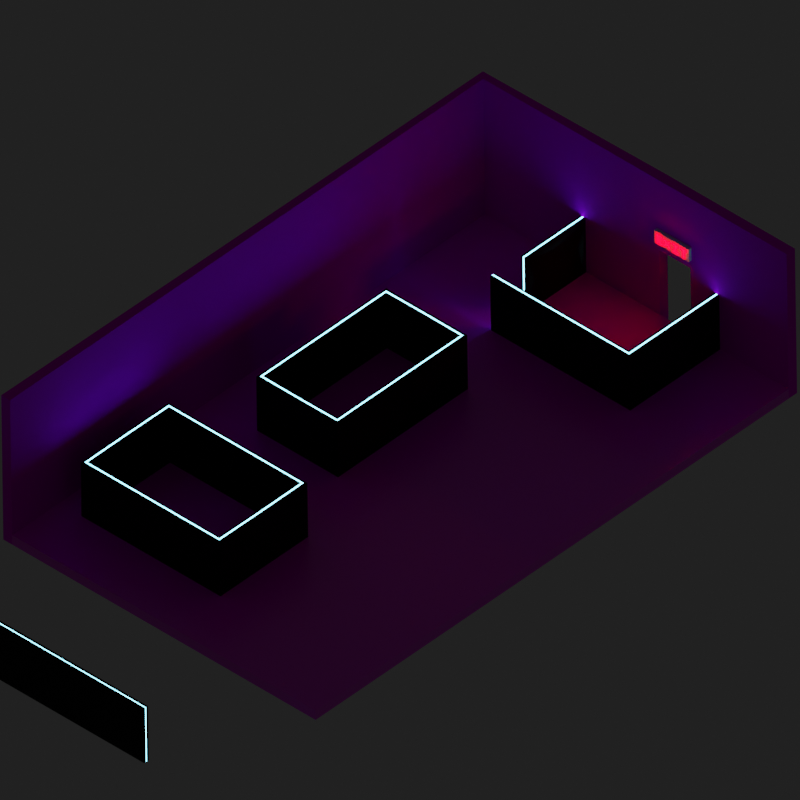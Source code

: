 # Source: level_9.blend  (saved by Blender 2.83.19; exported with 4.5.12 LTS)
import bpy
from mathutils import Matrix  # noqa: F401  (used for matrix-valued properties, if any)

bpy.ops.wm.read_factory_settings(use_empty=True)
scene = bpy.context.scene
scene.name = 'Scene'

# ---- collections
col_collection = bpy.data.collections.new('Collection'); scene.collection.children.link(col_collection)

# ---- images (referenced by path relative to the original .blend; pixels are not part of the script)
import os
ASSET_DIR = os.environ.get("B2B_ASSET_DIR", "")  # directory of the original .blend (textures are referenced by path, not embedded)
HERE = os.path.dirname(os.path.abspath(__file__))  # packed textures are extracted next to this script under _unpacked/

def load_image(name, relpath, width, height, colorspace="sRGB"):
    """Load a texture the original file referenced (path relative to the .blend, or extracted next to this script)."""
    p = next((c for c in (os.path.join(HERE, relpath), os.path.join(ASSET_DIR, relpath)) if relpath and os.path.exists(c)), "")
    if p:
        img = bpy.data.images.load(p, check_existing=True)
        img.name = name
    else:  # same state as the original file: an image datablock whose file is absent (Cycles renders it pink)
        img = bpy.data.images.new(name, width, height)
        img.source = "FILE"
        img.filepath = "//" + (relpath or name)
    img.colorspace_settings.name = colorspace
    return img
img_black_tiles_png = load_image('Black_Tiles.png', 'Black_Tiles.png', 1024, 1024, 'sRGB')
img_white_tiles_png = load_image('White_Tiles.png', 'White_Tiles.png', 1024, 1024, 'sRGB')

# ---- materials (node trees are filled in below, after node groups)
mat_black_tiles = bpy.data.materials.new('Black Tiles')
mat_black_tiles.use_transparent_shadow = False
mat_emission = bpy.data.materials.new('Emission')
mat_emission.use_transparent_shadow = False
mat_wall_black = bpy.data.materials.new('Wall_Black')
mat_wall_black.use_transparent_shadow = False
mat_floor = bpy.data.materials.new('Floor')
mat_floor.use_transparent_shadow = False
mat_material = bpy.data.materials.new('Material')
mat_material.use_transparent_shadow = False
mat_wall_black_002 = bpy.data.materials.new('Wall_Black.002')
mat_wall_black_002.use_transparent_shadow = False
mat_wall_black_002.diffuse_color = (0.0149, 0.0149, 0.0149, 1.0)
mat_wall_black_002.roughness = 0.925
mat_wall_black_002.specular_intensity = 0.05833
mat_emission_001 = bpy.data.materials.new('Emission.001')
mat_emission_001.use_transparent_shadow = False

# ---- material node trees
mat_black_tiles.use_nodes = True; mat_black_tiles.node_tree.nodes.clear()
_N = mat_black_tiles.node_tree.nodes; _L = mat_black_tiles.node_tree.links
n0 = _N.new('ShaderNodeTexCoord'); n0.name = 'Texture Coordinate'; n0.location = (-830, 132)
n1 = _N.new('ShaderNodeMapping'); n1.name = 'Mapping'; n1.location = (-620, 149)
n1.width = 240
n1.inputs[3].default_value = (8.0, 4.0, 1.0)
n2 = _N.new('ShaderNodeTexImage'); n2.name = 'Image Texture'; n2.location = (-330, 135)
n2.image = img_black_tiles_png
n3 = _N.new('ShaderNodeOutputMaterial'); n3.name = 'Material Output'; n3.location = (601, 287)
n4 = _N.new('ShaderNodeValToRGB'); n4.name = 'ColorRamp'; n4.location = (14, 25)
while len(n4.color_ramp.elements) > 1: n4.color_ramp.elements.remove(n4.color_ramp.elements[-1])
n4.color_ramp.elements[0].position = 0.0; n4.color_ramp.elements[0].color = (1.0, 1.0, 1.0, 1.0)
_e = n4.color_ramp.elements.new(0.08182); _e.color = (0.0, 0.0, 0.0, 1.0)
n5 = _N.new('ShaderNodeBrightContrast'); n5.name = 'Bright/Contrast'; n5.location = (82, 144)
n5.inputs[1].default_value = -0.05
n5.inputs[2].default_value = -0.05
n6 = _N.new('ShaderNodeBsdfPrincipled'); n6.name = 'Principled BSDF'; n6.location = (317, 224)
n6.distribution = 'GGX'
n6.subsurface_method = 'BURLEY'
n6.inputs[2].default_value = 1.0
n6.inputs[3].default_value = 1.45
n6.inputs[13].default_value = 0.1045
n6.inputs[27].default_value = (0.0, 0.0, 0.0, 1.0)
n6.inputs[28].default_value = 1.0
_L.new(n6.outputs[0], n3.inputs[0])
_L.new(n1.outputs[0], n2.inputs[0])
_L.new(n0.outputs[2], n1.inputs[0])
_L.new(n2.outputs[0], n5.inputs[0])
_L.new(n2.outputs[0], n4.inputs[0])
_L.new(n5.outputs[0], n6.inputs[0])
n3.is_active_output = True
mat_emission.use_nodes = True; mat_emission.node_tree.nodes.clear()
_N = mat_emission.node_tree.nodes; _L = mat_emission.node_tree.links
n0 = _N.new('ShaderNodeOutputMaterial'); n0.name = 'Material Output'; n0.location = (300, 300)
n1 = _N.new('ShaderNodeEmission'); n1.name = 'Emission'; n1.location = (67, 237)
n1.inputs[0].default_value = (0.1914, 0.7458, 1.0, 1.0)
n1.inputs[1].default_value = 8.9
_L.new(n1.outputs[0], n0.inputs[0])
n0.is_active_output = True
mat_wall_black.use_nodes = True; mat_wall_black.node_tree.nodes.clear()
_N = mat_wall_black.node_tree.nodes; _L = mat_wall_black.node_tree.links
n0 = _N.new('ShaderNodeBsdfPrincipled'); n0.name = 'Principled BSDF'; n0.location = (10, 300)
n0.distribution = 'GGX'
n0.subsurface_method = 'BURLEY'
n0.inputs[0].default_value = (0.0149, 0.0149, 0.0149, 1.0)
n0.inputs[2].default_value = 0.925
n0.inputs[3].default_value = 1.45
n0.inputs[13].default_value = 0.05833
n0.inputs[27].default_value = (0.0, 0.0, 0.0, 1.0)
n0.inputs[28].default_value = 1.0
n1 = _N.new('ShaderNodeOutputMaterial'); n1.name = 'Material Output'; n1.location = (300, 300)
_L.new(n0.outputs[0], n1.inputs[0])
n1.is_active_output = True
mat_floor.use_nodes = True; mat_floor.node_tree.nodes.clear()
_N = mat_floor.node_tree.nodes; _L = mat_floor.node_tree.links
n0 = _N.new('ShaderNodeOutputMaterial'); n0.name = 'Material Output'; n0.location = (650, 300)
n1 = _N.new('ShaderNodeTexCoord'); n1.name = 'Texture Coordinate'; n1.location = (-932, 159)
n2 = _N.new('ShaderNodeMapping'); n2.name = 'Mapping'; n2.location = (-722, 176)
n2.width = 240
n2.inputs[3].default_value = (15.0, 8.0, 1.0)
n3 = _N.new('ShaderNodeTexImage'); n3.name = 'Image Texture.001'; n3.location = (-402, -9)
n3.image = img_white_tiles_png
n4 = _N.new('ShaderNodeValToRGB'); n4.name = 'ColorRamp'; n4.location = (-19, -70)
while len(n4.color_ramp.elements) > 1: n4.color_ramp.elements.remove(n4.color_ramp.elements[-1])
n4.color_ramp.elements[0].position = 0.0; n4.color_ramp.elements[0].color = (1.0, 1.0, 1.0, 1.0)
_e = n4.color_ramp.elements.new(0.4364); _e.color = (0.0, 0.0, 0.0, 1.0)
n5 = _N.new('ShaderNodeBsdfPrincipled'); n5.name = 'Principled BSDF'; n5.location = (360, 300)
n5.distribution = 'GGX'
n5.subsurface_method = 'BURLEY'
n5.inputs[3].default_value = 1.45
n5.inputs[13].default_value = 1.0
n5.inputs[27].default_value = (0.0, 0.0, 0.0, 1.0)
n5.inputs[28].default_value = 1.0
_L.new(n2.outputs[0], n3.inputs[0])
_L.new(n1.outputs[2], n2.inputs[0])
_L.new(n3.outputs[0], n5.inputs[0])
_L.new(n3.outputs[0], n4.inputs[0])
_L.new(n4.outputs[0], n5.inputs[2])
_L.new(n5.outputs[0], n0.inputs[0])
n0.is_active_output = True
mat_material.use_nodes = True; mat_material.node_tree.nodes.clear()
_N = mat_material.node_tree.nodes; _L = mat_material.node_tree.links
n0 = _N.new('ShaderNodeOutputMaterial'); n0.name = 'Material Output'; n0.location = (300, 300)
n1 = _N.new('ShaderNodeEmission'); n1.name = 'Emission'; n1.location = (46, 228)
n1.inputs[0].default_value = (1.0, 0.0, 0.003421, 1.0)
n1.inputs[1].default_value = 17.4
_L.new(n1.outputs[0], n0.inputs[0])
n0.is_active_output = True
mat_wall_black_002.use_nodes = True; mat_wall_black_002.node_tree.nodes.clear()
_N = mat_wall_black_002.node_tree.nodes; _L = mat_wall_black_002.node_tree.links
n0 = _N.new('ShaderNodeBsdfPrincipled'); n0.name = 'Principled BSDF'; n0.location = (10, 300)
n0.distribution = 'GGX'
n0.subsurface_method = 'BURLEY'
n0.inputs[0].default_value = (0.0149, 0.0149, 0.0149, 1.0)
n0.inputs[2].default_value = 0.925
n0.inputs[3].default_value = 1.45
n0.inputs[13].default_value = 0.05833
n0.inputs[27].default_value = (0.0, 0.0, 0.0, 1.0)
n0.inputs[28].default_value = 1.0
n1 = _N.new('ShaderNodeOutputMaterial'); n1.name = 'Material Output'; n1.location = (300, 300)
_L.new(n0.outputs[0], n1.inputs[0])
n1.is_active_output = True
mat_emission_001.use_nodes = True; mat_emission_001.node_tree.nodes.clear()
_N = mat_emission_001.node_tree.nodes; _L = mat_emission_001.node_tree.links
n0 = _N.new('ShaderNodeOutputMaterial'); n0.name = 'Material Output'; n0.location = (300, 300)
n1 = _N.new('ShaderNodeEmission'); n1.name = 'Emission'; n1.location = (67, 237)
n1.inputs[0].default_value = (0.1914, 0.7458, 1.0, 1.0)
n1.inputs[1].default_value = 8.9
_L.new(n1.outputs[0], n0.inputs[0])
n0.is_active_output = True

# ---- world
world_world = bpy.data.worlds.new('World'); scene.world = world_world
world_world.use_nodes = True; world_world.node_tree.nodes.clear()
_N = world_world.node_tree.nodes; _L = world_world.node_tree.links
n0 = _N.new('ShaderNodeOutputWorld'); n0.name = 'World Output'; n0.location = (300, 300)
n1 = _N.new('ShaderNodeBackground'); n1.name = 'Background'; n1.location = (10, 300)
n1.inputs[0].default_value = (0.0291, 0.0291, 0.0291, 1.0)
n1.inputs[1].default_value = 0.5
_L.new(n1.outputs[0], n0.inputs[0])
n0.is_active_output = True
world_world.color = (0.05088, 0.05088, 0.05088)
world_world.use_sun_shadow = False
world_world.sun_shadow_jitter_overblur = 0.0

# ---- cameras
cam_camera = bpy.data.cameras.new('Camera')
cam_camera.type = 'ORTHO'
cam_camera.ortho_scale = 23.1

# ---- meshes
me_cube_001 = bpy.data.meshes.new('Cube.001')
me_cube_001.from_pydata([(-10.0, -5.0, -5.35), (-10.0, 5.004, -5.35), (10.0, -5.0, -5.35), (-10.0, -5.0, 0.0), (-10.0, 5.004, 0.0), (10.0, -5.0, 0.0), (-10.0, 5.004, -2.597), (10.0, -5.0, -2.593), (-10.0, -5.0, -2.593), (-10.0, 3.153, -5.35), (-10.0, 3.153, 0.0), (-10.0, 3.153, -2.597), (-10.0, 1.911, -5.35), (-10.0, 1.911, 0.0), (-10.0, 1.911, -2.597), (-10.0, 5.005, -5.35), (-10.0, 5.005, 0.0), (-10.0, 5.005, -2.597), (-10.0, 7.0, -5.35), (-10.0, 7.0, 0.0), (-10.0, 7.0, -2.597)], [], [(7, 8, 3, 5), (2, 0, 8, 7), (11, 6, 4, 10), (9, 1, 6, 11), (8, 14, 13, 3), (14, 11, 10, 13), (6, 1, 15, 17, 16, 4), (15, 18, 20, 17), (16, 17, 20, 19), (0, 12, 14, 8)])
_uv = me_cube_001.uv_layers.new(name='UVMap')
_uv.uv.foreach_set('vector', [-0.5, 0.4814, 1.5, 0.4814, 1.5, 1.0, -0.5, 1.0, -0.5, 0.0, 1.5, 0.0, 1.5, 0.4814, -0.5, 0.4814, 0.8153, 0.4806, 1.0, 0.4806, 1.0, 1.0, 0.8153, 1.0, 0.8153, 0.0, 1.0, 0.0, 1.0, 0.4806, 0.8153, 0.4806, 0.0, 0.4814, 0.6911, 0.4806, 0.6911, 1.0, 0.0, 1.0, 0.6911, 0.4806, 0.8153, 0.4806, 0.8153, 1.0, 0.6911, 1.0, 1.0, 0.4806, 1.0, 0.0, 0.0, 0.0, 0.0, 0.4814, 0.0, 1.0, 1.0, 1.0, 0.0, 0.0, 0.1993, 0.0, 0.1993, 0.4814, 0.0, 0.4814, 0.0, 1.0, 0.0, 0.4814, 0.1993, 0.4814, 0.1993, 1.0, 0.0, 0.0, 0.6911, 0.0, 0.6911, 0.4806, 0.0, 0.4814])
me_cube_001.materials.append(mat_black_tiles)
me_cube_001.use_remesh_fix_poles = True
me_cube_001.use_remesh_preserve_attributes = False
me_cube_001.use_mirror_vertex_groups = False
me_cube_001.update()
me_cube_003 = bpy.data.meshes.new('Cube.003')
me_cube_003.from_pydata([(-1.0, -1.0, -1.0), (-1.0, -1.0, 1.0), (-1.0, 1.0, -1.0), (-1.0, 1.0, 1.0), (1.0, -1.0, -1.0), (1.0, -1.0, 1.0), (1.0, 1.0, -1.0), (1.0, 1.0, 1.0), (0.1893, 1.0, -1.0), (-0.1893, 1.0, -1.0), (-0.1893, 1.0, 1.0), (0.1893, 1.0, 1.0), (-0.1893, -1.0, -1.0), (0.1893, -1.0, -1.0), (0.1893, -1.0, 1.0), (-0.1893, -1.0, 1.0)], [], [(0, 1, 3, 2), (8, 11, 7, 6), (6, 7, 5, 4), (12, 15, 1, 0), (8, 6, 4, 13), (10, 3, 1, 15), (7, 11, 14, 5), (11, 10, 15, 14), (2, 9, 12, 0), (9, 8, 13, 12), (4, 5, 14, 13), (13, 14, 15, 12), (2, 3, 10, 9), (9, 10, 11, 8)])
me_cube_003.polygons.foreach_set('material_index', [1, 1, 1, 1, 1, 1, 1, 0, 1, 0, 1, 0, 1, 0])
_uv = me_cube_003.uv_layers.new(name='UVMap')
_uv.uv.foreach_set('vector', [0.375, 0.0, 0.625, 0.0, 0.625, 0.25, 0.375, 0.25, 0.375, 0.4167, 0.625, 0.4167, 0.625, 0.5, 0.375, 0.5, 0.375, 0.5, 0.625, 0.5, 0.625, 0.75, 0.375, 0.75, 0.375, 0.9167, 0.625, 0.9167, 0.625, 1.0, 0.375, 1.0, 0.2917, 0.5, 0.375, 0.5, 0.375, 0.75, 0.2917, 0.75, 0.7917, 0.5, 0.875, 0.5, 0.875, 0.75, 0.7917, 0.75, 0.625, 0.5, 0.7083, 0.5, 0.7083, 0.75, 0.625, 0.75, 0.7083, 0.5, 0.7917, 0.5, 0.7917, 0.75, 0.7083, 0.75, 0.125, 0.5, 0.2083, 0.5, 0.2083, 0.75, 0.125, 0.75, 0.2083, 0.5, 0.2917, 0.5, 0.2917, 0.75, 0.2083, 0.75, 0.375, 0.75, 0.625, 0.75, 0.625, 0.8333, 0.375, 0.8333, 0.375, 0.8333, 0.625, 0.8333, 0.625, 0.9167, 0.375, 0.9167, 0.375, 0.25, 0.625, 0.25, 0.625, 0.3333, 0.375, 0.3333, 0.375, 0.3333, 0.625, 0.3333, 0.625, 0.4167, 0.375, 0.4167])
me_cube_003.materials.append(mat_emission)
me_cube_003.materials.append(mat_wall_black)
me_cube_003.use_remesh_fix_poles = True
me_cube_003.use_remesh_preserve_attributes = False
me_cube_003.use_mirror_vertex_groups = False
me_cube_003.update()
me_cube_004 = bpy.data.meshes.new('Cube.004')
me_cube_004.from_pydata([(-10.0, -5.0, -5.0), (-10.0, 5.0, -5.0), (10.0, -5.0, -5.0), (10.0, 5.0, -5.0), (-10.0, -5.0, -5.35), (-10.0, 5.0, -5.35), (10.0, -5.0, -5.35), (10.0, 5.0, -5.35), (-10.0, 5.0, -5.0), (10.0, 5.0, -5.0), (-10.0, 5.0, -5.35), (10.0, 5.0, -5.35), (-10.0, 7.0, -5.0), (10.0, 7.0, -5.0), (-10.0, 7.0, -5.35), (10.0, 7.0, -5.35)], [], [(3, 1, 0, 2), (7, 6, 4, 5), (1, 3, 7, 5), (2, 0, 4, 6), (0, 1, 5, 4), (3, 2, 6, 7), (13, 12, 8, 9), (15, 11, 10, 14), (9, 8, 10, 11), (13, 9, 11, 15), (8, 12, 14, 10), (15, 14, 12, 13)])
_uv = me_cube_004.uv_layers.new(name='UVMap')
_uv.uv.foreach_set('vector', [1.0, 1.0, 0.0, 1.0, 0.0, 0.0, 1.0, 0.0, 1.0, 1.0, 1.0, 0.0, 0.0, 0.0, 0.0, 1.0, 0.0, 1.0, 1.0, 1.0, 1.0, 1.0, 0.0, 1.0, 1.0, 0.0, 0.0, 0.0, 0.0, 0.0, 1.0, 0.0, 0.0, 0.0, 0.0, 1.0, 0.0, 1.0, 0.0, 0.0, 1.0, 1.0, 1.0, 0.0, 1.0, 0.0, 1.0, 1.0, 1.0, 0.2, 0.0, 0.2, 0.0, 0.0, 1.0, 0.0, 1.0, 0.2, 1.0, 0.0, 0.0, 0.0, 0.0, 0.2, 1.0, 0.0, 0.0, 0.0, 0.0, 0.0, 1.0, 0.0, 1.0, 0.2, 1.0, 0.0, 1.0, 0.0, 1.0, 0.2, 0.0, 0.0, 0.0, 0.2, 0.0, 0.2, 0.0, 0.0, 1.0, 0.2, 0.0, 0.2, 0.0, 0.2, 1.0, 0.2])
me_cube_004.materials.append(mat_floor)
me_cube_004.use_remesh_fix_poles = True
me_cube_004.use_remesh_preserve_attributes = False
me_cube_004.use_mirror_vertex_groups = False
me_cube_004.update()
me_cube = bpy.data.meshes.new('Cube')
me_cube.from_pydata([(-1.0, -1.0, -1.0), (-1.0, -1.0, 1.0), (-1.0, 1.342, -1.0), (-1.0, 1.342, 1.0), (1.0, -1.0, -1.0), (1.0, -1.0, 1.0), (1.0, 1.342, -1.0), (1.0, 1.342, 1.0)], [], [(0, 1, 3, 2), (2, 3, 7, 6), (6, 7, 5, 4), (4, 5, 1, 0), (2, 6, 4, 0), (7, 3, 1, 5)])
_uv = me_cube.uv_layers.new(name='UVMap')
_uv.uv.foreach_set('vector', [0.375, 0.0, 0.625, 0.0, 0.625, 0.25, 0.375, 0.25, 0.375, 0.25, 0.625, 0.25, 0.625, 0.5, 0.375, 0.5, 0.375, 0.5, 0.625, 0.5, 0.625, 0.75, 0.375, 0.75, 0.375, 0.75, 0.625, 0.75, 0.625, 1.0, 0.375, 1.0, 0.125, 0.5, 0.375, 0.5, 0.375, 0.75, 0.125, 0.75, 0.625, 0.5, 0.875, 0.5, 0.875, 0.75, 0.625, 0.75])
me_cube.use_remesh_fix_poles = True
me_cube.use_remesh_preserve_attributes = False
me_cube.use_mirror_vertex_groups = False
me_cube.update()
me_cube_008 = bpy.data.meshes.new('Cube.008')
me_cube_008.from_pydata([(1.499, 0.93, -0.3724), (1.499, 0.93, -0.7448), (1.499, 1.097, -0.7448), (1.499, 0.93, 0.7448), (1.499, 1.097, 0.7448), (1.499, 1.097, -0.3724), (1.499, 0.93, 0.3724), (1.499, 1.097, 0.3724), (1.499, 1.235, 0.7448), (1.499, 1.235, 0.3724), (1.499, 0.7923, 0.7448), (1.499, 0.7923, 0.3724), (1.202, 0.93, -0.3724), (1.202, 0.93, -0.7448), (1.202, 1.097, -0.7448), (1.202, 0.93, 0.7448), (1.202, 1.097, 0.7448), (1.202, 1.097, -0.3724), (1.202, 0.93, 0.3724), (1.202, 1.097, 0.3724), (1.202, 1.235, 0.7448), (1.202, 1.235, 0.3724), (1.202, 0.7923, 0.3724), (1.202, 0.7923, 0.7448), (1.499, -0.8504, -0.3724), (1.499, -0.8504, -0.7448), (1.499, -0.6833, -0.7448), (1.499, -0.8504, 0.7448), (1.499, -0.6833, 0.7448), (1.499, -0.6833, -0.3724), (1.499, -0.8504, 0.3724), (1.499, -0.6833, 0.1889), (1.499, -0.4196, 0.1889), (1.499, -0.4196, -0.1889), (1.499, -0.6833, -0.1889), (1.499, -0.6833, 0.3724), (1.499, -0.4196, 0.7448), (1.499, -0.4196, 0.3724), (1.499, -0.4196, -0.3724), (1.499, -0.4196, -0.7448), (1.499, -0.8504, -0.1889), (1.499, -0.8504, 0.1889), (1.202, -0.8504, -0.3724), (1.202, -0.8504, -0.7448), (1.202, -0.6833, -0.7448), (1.202, -0.8504, 0.7448), (1.202, -0.6833, 0.7448), (1.202, -0.6833, -0.3724), (1.202, -0.8504, 0.3724), (1.202, -0.6833, 0.1889), (1.202, -0.4196, 0.1889), (1.202, -0.4196, -0.1889), (1.202, -0.6833, -0.1889), (1.202, -0.6833, 0.3724), (1.202, -0.4196, 0.7448), (1.202, -0.4196, 0.3724), (1.202, -0.4196, -0.3724), (1.202, -0.4196, -0.7448), (1.202, -0.8504, -0.1889), (1.202, -0.8504, 0.1889), (1.499, -0.3782, -0.3921), (1.499, -0.26, -0.6924), (1.499, 0.03631, 0.6612), (1.499, 0.1545, 0.3609), (1.499, 0.03631, -0.6924), (1.499, 0.1545, -0.3921), (1.499, -0.3782, 0.3609), (1.499, -0.26, 0.6612), (1.202, -0.26, -0.6924), (1.202, -0.3782, -0.3921), (1.202, 0.03631, 0.6612), (1.202, 0.1545, 0.3609), (1.202, 0.1545, -0.3921), (1.202, 0.03631, -0.6924), (1.202, -0.3782, 0.3609), (1.202, -0.26, 0.6612), (1.499, 0.3913, -0.3724), (1.499, 0.3913, -0.7448), (1.499, 0.5585, -0.7448), (1.499, 0.3913, 0.7448), (1.499, 0.5585, 0.7448), (1.499, 0.5585, -0.3724), (1.499, 0.3913, 0.3724), (1.499, 0.5585, 0.3724), (1.499, 0.6961, -0.7448), (1.499, 0.6961, 0.7448), (1.499, 0.6961, -0.3724), (1.499, 0.6961, 0.3724), (1.499, 0.2537, -0.3724), (1.499, 0.2537, -0.7448), (1.499, 0.2537, 0.7448), (1.499, 0.2537, 0.3724), (1.202, 0.3913, -0.3724), (1.202, 0.3913, -0.7448), (1.202, 0.5585, -0.7448), (1.202, 0.3913, 0.7448), (1.202, 0.5585, 0.7448), (1.202, 0.5585, -0.3724), (1.202, 0.3913, 0.3724), (1.202, 0.5585, 0.3724), (1.202, 0.6961, -0.3724), (1.202, 0.6961, -0.7448), (1.202, 0.6961, 0.7448), (1.202, 0.6961, 0.3724), (1.202, 0.2537, -0.3724), (1.202, 0.2537, -0.7448), (1.202, 0.2537, 0.7448), (1.202, 0.2537, 0.3724)], [], [(6, 7, 4, 3), (1, 2, 5, 0), (5, 7, 6, 0), (4, 7, 9, 8), (6, 3, 10, 11), (18, 15, 16, 19), (13, 12, 17, 14), (17, 12, 18, 19), (16, 20, 21, 19), (18, 22, 23, 15), (11, 22, 18, 6), (8, 20, 16, 4), (1, 13, 14, 2), (5, 17, 19, 7), (3, 15, 23, 10), (7, 19, 21, 9), (4, 16, 15, 3), (6, 18, 12, 0), (10, 23, 22, 11), (2, 14, 17, 5), (9, 21, 20, 8), (0, 12, 13, 1), (30, 35, 28, 27), (25, 26, 29, 24), (34, 33, 32, 31), (24, 29, 34, 40), (41, 40, 34, 31), (41, 31, 35, 30), (35, 37, 36, 28), (26, 39, 38, 29), (48, 45, 46, 53), (43, 42, 47, 44), (52, 49, 50, 51), (42, 58, 52, 47), (59, 49, 52, 58), (59, 48, 53, 49), (53, 46, 54, 55), (44, 47, 56, 57), (39, 57, 56, 38), (38, 56, 47, 29), (28, 46, 45, 27), (30, 48, 59, 41), (31, 49, 53, 35), (33, 51, 50, 32), (27, 45, 48, 30), (40, 58, 42, 24), (32, 50, 49, 31), (29, 47, 52, 34), (41, 59, 58, 40), (34, 52, 51, 33), (35, 53, 55, 37), (36, 54, 46, 28), (24, 42, 43, 25), (37, 55, 54, 36), (26, 44, 57, 39), (25, 43, 44, 26), (61, 63, 62, 60), (65, 67, 66, 64), (68, 69, 70, 71), (72, 73, 74, 75), (65, 72, 75, 67), (64, 73, 72, 65), (61, 68, 71, 63), (60, 69, 68, 61), (66, 74, 73, 64), (67, 75, 74, 66), (62, 70, 69, 60), (63, 71, 70, 62), (82, 83, 80, 79), (77, 78, 81, 76), (81, 83, 82, 76), (80, 83, 87, 85), (81, 78, 84, 86), (82, 79, 90, 91), (77, 76, 88, 89), (98, 95, 96, 99), (93, 92, 97, 94), (97, 92, 98, 99), (96, 102, 103, 99), (97, 100, 101, 94), (98, 107, 106, 95), (93, 105, 104, 92), (83, 99, 103, 87), (76, 92, 104, 88), (86, 100, 97, 81), (78, 94, 101, 84), (81, 97, 99, 83), (77, 93, 94, 78), (88, 104, 105, 89), (82, 98, 92, 76), (80, 96, 95, 79), (90, 106, 107, 91), (84, 101, 100, 86), (91, 107, 98, 82), (87, 103, 102, 85), (79, 95, 106, 90), (85, 102, 96, 80), (89, 105, 93, 77)])
_uv = me_cube_008.uv_layers.new(name='UVMap')
_uv.uv.foreach_set('vector', [0.5625, 0.5, 0.5625, 0.75, 0.625, 0.75, 0.625, 0.5, 0.375, 0.5, 0.375, 0.75, 0.4375, 0.75, 0.4375, 0.5, 0.4375, 0.75, 0.5625, 0.75, 0.5625, 0.5, 0.4375, 0.5, 0.625, 0.75, 0.5625, 0.75, 0.5625, 0.75, 0.625, 0.75, 0.5625, 0.5, 0.625, 0.5, 0.625, 0.5, 0.5625, 0.5, 0.5625, 0.5, 0.625, 0.5, 0.625, 0.75, 0.5625, 0.75, 0.375, 0.5, 0.4375, 0.5, 0.4375, 0.75, 0.375, 0.75, 0.4375, 0.75, 0.4375, 0.5, 0.5625, 0.5, 0.5625, 0.75, 0.625, 0.75, 0.625, 0.75, 0.5625, 0.75, 0.5625, 0.75, 0.5625, 0.5, 0.5625, 0.5, 0.625, 0.5, 0.625, 0.5, 0.5625, 0.5, 0.5625, 0.5, 0.5625, 0.5, 0.5625, 0.5, 0.625, 0.75, 0.625, 0.75, 0.625, 0.75, 0.625, 0.75, 0.375, 0.5, 0.375, 0.5, 0.375, 0.75, 0.375, 0.75, 0.4375, 0.75, 0.4375, 0.75, 0.5625, 0.75, 0.5625, 0.75, 0.625, 0.5, 0.625, 0.5, 0.625, 0.5, 0.625, 0.5, 0.5625, 0.75, 0.5625, 0.75, 0.5625, 0.75, 0.5625, 0.75, 0.625, 0.75, 0.625, 0.75, 0.625, 0.5, 0.625, 0.5, 0.5625, 0.5, 0.5625, 0.5, 0.4375, 0.5, 0.4375, 0.5, 0.625, 0.5, 0.625, 0.5, 0.5625, 0.5, 0.5625, 0.5, 0.375, 0.75, 0.375, 0.75, 0.4375, 0.75, 0.4375, 0.75, 0.5625, 0.75, 0.5625, 0.75, 0.625, 0.75, 0.625, 0.75, 0.4375, 0.5, 0.4375, 0.5, 0.375, 0.5, 0.375, 0.5, 0.5625, 0.5, 0.5625, 0.75, 0.625, 0.75, 0.625, 0.5, 0.375, 0.5, 0.375, 0.75, 0.4375, 0.75, 0.4375, 0.5, 0.4683, 0.75, 0.4683, 0.75, 0.5317, 0.75, 0.5317, 0.75, 0.4375, 0.5, 0.4375, 0.75, 0.4683, 0.75, 0.4683, 0.5, 0.5317, 0.5, 0.4683, 0.5, 0.4683, 0.75, 0.5317, 0.75, 0.5317, 0.5, 0.5317, 0.75, 0.5625, 0.75, 0.5625, 0.5, 0.5625, 0.75, 0.5625, 0.75, 0.625, 0.75, 0.625, 0.75, 0.375, 0.75, 0.375, 0.75, 0.4375, 0.75, 0.4375, 0.75, 0.5625, 0.5, 0.625, 0.5, 0.625, 0.75, 0.5625, 0.75, 0.375, 0.5, 0.4375, 0.5, 0.4375, 0.75, 0.375, 0.75, 0.4683, 0.75, 0.5317, 0.75, 0.5317, 0.75, 0.4683, 0.75, 0.4375, 0.5, 0.4683, 0.5, 0.4683, 0.75, 0.4375, 0.75, 0.5317, 0.5, 0.5317, 0.75, 0.4683, 0.75, 0.4683, 0.5, 0.5317, 0.5, 0.5625, 0.5, 0.5625, 0.75, 0.5317, 0.75, 0.5625, 0.75, 0.625, 0.75, 0.625, 0.75, 0.5625, 0.75, 0.375, 0.75, 0.4375, 0.75, 0.4375, 0.75, 0.375, 0.75, 0.375, 0.75, 0.375, 0.75, 0.4375, 0.75, 0.4375, 0.75, 0.4375, 0.75, 0.4375, 0.75, 0.4375, 0.75, 0.4375, 0.75, 0.625, 0.75, 0.625, 0.75, 0.625, 0.5, 0.625, 0.5, 0.5625, 0.5, 0.5625, 0.5, 0.5317, 0.5, 0.5317, 0.5, 0.5317, 0.75, 0.5317, 0.75, 0.5625, 0.75, 0.5625, 0.75, 0.4683, 0.75, 0.4683, 0.75, 0.5317, 0.75, 0.5317, 0.75, 0.625, 0.5, 0.625, 0.5, 0.5625, 0.5, 0.5625, 0.5, 0.4683, 0.5, 0.4683, 0.5, 0.4375, 0.5, 0.4375, 0.5, 0.5317, 0.75, 0.5317, 0.75, 0.5317, 0.75, 0.5317, 0.75, 0.4375, 0.75, 0.4375, 0.75, 0.4683, 0.75, 0.4683, 0.75, 0.5317, 0.5, 0.5317, 0.5, 0.4683, 0.5, 0.4683, 0.5, 0.4683, 0.75, 0.4683, 0.75, 0.4683, 0.75, 0.4683, 0.75, 0.5625, 0.75, 0.5625, 0.75, 0.5625, 0.75, 0.5625, 0.75, 0.625, 0.75, 0.625, 0.75, 0.625, 0.75, 0.625, 0.75, 0.4375, 0.5, 0.4375, 0.5, 0.375, 0.5, 0.375, 0.5, 0.5625, 0.75, 0.5625, 0.75, 0.625, 0.75, 0.625, 0.75, 0.375, 0.75, 0.375, 0.75, 0.375, 0.75, 0.375, 0.75, 0.375, 0.5, 0.375, 0.5, 0.375, 0.75, 0.375, 0.75, 0.375, 0.75, 0.625, 0.75, 0.625, 0.5, 0.375, 0.5, 0.375, 0.75, 0.625, 0.75, 0.625, 0.5, 0.375, 0.5, 0.375, 0.75, 0.375, 0.5, 0.625, 0.5, 0.625, 0.75, 0.375, 0.75, 0.375, 0.5, 0.625, 0.5, 0.625, 0.75, 0.375, 0.75, 0.375, 0.75, 0.625, 0.75, 0.625, 0.75, 0.375, 0.5, 0.375, 0.5, 0.375, 0.75, 0.375, 0.75, 0.375, 0.75, 0.375, 0.75, 0.625, 0.75, 0.625, 0.75, 0.375, 0.5, 0.375, 0.5, 0.375, 0.75, 0.375, 0.75, 0.625, 0.5, 0.625, 0.5, 0.375, 0.5, 0.375, 0.5, 0.625, 0.75, 0.625, 0.75, 0.625, 0.5, 0.625, 0.5, 0.625, 0.5, 0.625, 0.5, 0.375, 0.5, 0.375, 0.5, 0.625, 0.75, 0.625, 0.75, 0.625, 0.5, 0.625, 0.5, 0.5625, 0.5, 0.5625, 0.75, 0.625, 0.75, 0.625, 0.5, 0.375, 0.5, 0.375, 0.75, 0.4375, 0.75, 0.4375, 0.5, 0.4375, 0.75, 0.5625, 0.75, 0.5625, 0.5, 0.4375, 0.5, 0.625, 0.75, 0.5625, 0.75, 0.5625, 0.75, 0.625, 0.75, 0.4375, 0.75, 0.375, 0.75, 0.375, 0.75, 0.4375, 0.75, 0.5625, 0.5, 0.625, 0.5, 0.625, 0.5, 0.5625, 0.5, 0.375, 0.5, 0.4375, 0.5, 0.4375, 0.5, 0.375, 0.5, 0.5625, 0.5, 0.625, 0.5, 0.625, 0.75, 0.5625, 0.75, 0.375, 0.5, 0.4375, 0.5, 0.4375, 0.75, 0.375, 0.75, 0.4375, 0.75, 0.4375, 0.5, 0.5625, 0.5, 0.5625, 0.75, 0.625, 0.75, 0.625, 0.75, 0.5625, 0.75, 0.5625, 0.75, 0.4375, 0.75, 0.4375, 0.75, 0.375, 0.75, 0.375, 0.75, 0.5625, 0.5, 0.5625, 0.5, 0.625, 0.5, 0.625, 0.5, 0.375, 0.5, 0.375, 0.5, 0.4375, 0.5, 0.4375, 0.5, 0.5625, 0.75, 0.5625, 0.75, 0.5625, 0.75, 0.5625, 0.75, 0.4375, 0.5, 0.4375, 0.5, 0.4375, 0.5, 0.4375, 0.5, 0.4375, 0.75, 0.4375, 0.75, 0.4375, 0.75, 0.4375, 0.75, 0.375, 0.75, 0.375, 0.75, 0.375, 0.75, 0.375, 0.75, 0.4375, 0.75, 0.4375, 0.75, 0.5625, 0.75, 0.5625, 0.75, 0.375, 0.5, 0.375, 0.5, 0.375, 0.75, 0.375, 0.75, 0.4375, 0.5, 0.4375, 0.5, 0.375, 0.5, 0.375, 0.5, 0.5625, 0.5, 0.5625, 0.5, 0.4375, 0.5, 0.4375, 0.5, 0.625, 0.75, 0.625, 0.75, 0.625, 0.5, 0.625, 0.5, 0.625, 0.5, 0.625, 0.5, 0.5625, 0.5, 0.5625, 0.5, 0.375, 0.75, 0.375, 0.75, 0.4375, 0.75, 0.4375, 0.75, 0.5625, 0.5, 0.5625, 0.5, 0.5625, 0.5, 0.5625, 0.5, 0.5625, 0.75, 0.5625, 0.75, 0.625, 0.75, 0.625, 0.75, 0.625, 0.5, 0.625, 0.5, 0.625, 0.5, 0.625, 0.5, 0.625, 0.75, 0.625, 0.75, 0.625, 0.75, 0.625, 0.75, 0.375, 0.5, 0.375, 0.5, 0.375, 0.5, 0.375, 0.5])
me_cube_008.materials.append(mat_material)
me_cube_008.use_remesh_fix_poles = True
me_cube_008.use_remesh_preserve_attributes = False
me_cube_008.use_mirror_vertex_groups = False
me_cube_008.update()
me_cube_002_cube_001 = bpy.data.meshes.new('Cube.002_Cube.001')
me_cube_002_cube_001.from_pydata([(1.855, -2.748, 1.0), (1.855, -2.748, -1.0), (1.666, -2.544, -1.0), (1.666, -2.544, 1.0), (1.725, -2.608, 1.0), (1.781, -2.667, 1.0), (1.781, -2.667, -1.0), (1.725, -2.608, -1.0), (1.851, 0.003367, -1.0), (1.851, 0.003367, 1.0), (1.666, 0.003367, -1.0), (1.666, 0.003367, 1.0), (1.725, 0.003368, 1.0), (1.781, 0.003367, 1.0), (1.781, 0.003367, -1.0), (1.725, 0.003368, -1.0), (1.851, 2.748, 1.0), (1.851, 2.748, -1.0), (1.666, 2.544, -1.0), (1.666, 2.544, 1.0), (1.725, 2.608, 1.0), (1.781, 2.667, 1.0), (1.781, 2.667, -1.0), (1.725, 2.608, -1.0), (1.851, -0.003367, -1.0), (1.851, -0.003367, 1.0), (1.666, -0.003367, -1.0), (1.666, -0.003367, 1.0), (1.725, -0.003368, 1.0), (1.781, -0.003367, 1.0), (1.781, -0.003367, -1.0), (1.725, -0.003368, -1.0), (-1.851, -2.748, 1.0), (-1.851, -2.748, -1.0), (-1.666, -2.544, -1.0), (-1.666, -2.544, 1.0), (-1.725, -2.608, 1.0), (-1.781, -2.667, 1.0), (-1.781, -2.667, -1.0), (-1.725, -2.608, -1.0), (0.0, -2.745, -1.0), (0.0, -2.745, 1.0), (0.0, -2.547, -1.0), (0.0, -2.547, 1.0), (0.0, -2.674, 1.0), (0.0, -2.674, -1.0), (0.0, -2.617, -1.0), (0.0, -2.617, 1.0), (-1.851, 0.003367, -1.0), (-1.851, 0.003367, 1.0), (-1.666, 0.003367, -1.0), (-1.666, 0.003367, 1.0), (-1.725, 0.003368, 1.0), (-1.781, 0.003367, 1.0), (-1.781, 0.003367, -1.0), (-1.725, 0.003368, -1.0), (-1.851, 2.748, 1.0), (-1.851, 2.748, -1.0), (-1.666, 2.544, -1.0), (-1.666, 2.544, 1.0), (-1.725, 2.608, 1.0), (-1.781, 2.667, 1.0), (-1.781, 2.667, -1.0), (-1.725, 2.608, -1.0), (0.0, 2.745, -1.0), (0.0, 2.745, 1.0), (0.0, 2.547, -1.0), (0.0, 2.547, 1.0), (0.0, 2.674, 1.0), (0.0, 2.674, -1.0), (0.0, 2.617, -1.0), (0.0, 2.617, 1.0), (-1.851, -0.003367, -1.0), (-1.851, -0.003367, 1.0), (-1.666, -0.003367, -1.0), (-1.666, -0.003367, 1.0), (-1.725, -0.003368, 1.0), (-1.781, -0.003367, 1.0), (-1.781, -0.003367, -1.0), (-1.725, -0.003368, -1.0)], [], [(8, 9, 0, 1), (10, 2, 3, 11), (41, 0, 5, 44), (8, 1, 6, 14), (15, 7, 2, 10), (47, 4, 3, 43), (46, 7, 6, 45), (12, 4, 5, 13), (4, 47, 44, 5), (7, 46, 42, 2), (1, 40, 45, 6), (2, 42, 43, 3), (1, 0, 41, 40), (7, 15, 14, 6), (0, 9, 13, 5), (4, 12, 11, 3), (24, 17, 16, 25), (26, 27, 19, 18), (65, 68, 21, 16), (24, 30, 22, 17), (31, 26, 18, 23), (71, 67, 19, 20), (70, 69, 22, 23), (28, 29, 21, 20), (20, 21, 68, 71), (23, 18, 66, 70), (17, 22, 69, 64), (18, 19, 67, 66), (17, 64, 65, 16), (23, 22, 30, 31), (16, 21, 29, 25), (20, 19, 27, 28), (48, 33, 32, 49), (50, 51, 35, 34), (41, 44, 37, 32), (48, 54, 38, 33), (55, 50, 34, 39), (47, 43, 35, 36), (46, 45, 38, 39), (52, 53, 37, 36), (36, 37, 44, 47), (39, 34, 42, 46), (33, 38, 45, 40), (34, 35, 43, 42), (33, 40, 41, 32), (39, 38, 54, 55), (32, 37, 53, 49), (36, 35, 51, 52), (72, 73, 56, 57), (74, 58, 59, 75), (65, 56, 61, 68), (72, 57, 62, 78), (79, 63, 58, 74), (71, 60, 59, 67), (70, 63, 62, 69), (76, 60, 61, 77), (60, 71, 68, 61), (63, 70, 66, 58), (57, 64, 69, 62), (58, 66, 67, 59), (57, 56, 65, 64), (63, 79, 78, 62), (56, 73, 77, 61), (60, 76, 75, 59)])
me_cube_002_cube_001.polygons.foreach_set('use_smooth', [True] * 64)
me_cube_002_cube_001.polygons.foreach_set('material_index', [0, 0, 0, 0, 0, 0, 1, 1, 1, 0, 0, 0, 0, 1, 0, 0, 0, 0, 0, 0, 0, 0, 1, 1, 1, 0, 0, 0, 0, 1, 0, 0, 0, 0, 0, 0, 0, 0, 1, 1, 1, 0, 0, 0, 0, 1, 0, 0, 0, 0, 0, 0, 0, 0, 1, 1, 1, 0, 0, 0, 0, 1, 0, 0])
_k = set([(0, 1), (0, 9), (0, 41), (1, 8), (1, 40), (2, 3), (2, 10), (2, 42), (3, 11), (3, 43), (16, 17), (16, 25), (16, 65), (17, 24), (17, 64), (18, 19), (18, 26), (18, 66), (19, 27), (19, 67), (32, 33), (32, 41), (32, 49), (33, 40), (33, 48), (34, 35), (34, 42), (34, 50), (35, 43), (35, 51), (56, 57), (56, 65), (56, 73), (57, 64), (57, 72), (58, 59), (58, 66), (58, 74), (59, 67), (59, 75)])
me_cube_002_cube_001.attributes.new('sharp_edge', 'BOOLEAN', 'EDGE').data.foreach_set('value', [ (min(e.vertices), max(e.vertices)) in _k for e in me_cube_002_cube_001.edges])
_uv = me_cube_002_cube_001.uv_layers.new(name='UVMap')
_uv.uv.foreach_set('vector', [0.5, 0.375, 0.625, 0.375, 0.625, 0.5, 0.5, 0.5, 0.5, 0.375, 0.5, 0.5, 0.625, 0.5, 0.625, 0.375, 0.625, 0.625, 0.625, 0.5, 0.625, 0.5, 0.625, 0.625, 0.5, 0.375, 0.5, 0.5, 0.5, 0.5, 0.5, 0.375, 0.5, 0.375, 0.5, 0.5, 0.5, 0.5, 0.5, 0.375, 0.625, 0.625, 0.625, 0.5, 0.625, 0.5, 0.625, 0.625, 0.5, 0.625, 0.5, 0.5, 0.5, 0.5, 0.5, 0.625, 0.625, 0.375, 0.625, 0.5, 0.625, 0.5, 0.625, 0.375, 0.625, 0.5, 0.625, 0.625, 0.625, 0.625, 0.625, 0.5, 0.5, 0.5, 0.5, 0.625, 0.5, 0.625, 0.5, 0.5, 0.5, 0.5, 0.5, 0.625, 0.5, 0.625, 0.5, 0.5, 0.5, 0.5, 0.5, 0.625, 0.625, 0.625, 0.625, 0.5, 0.5, 0.5, 0.625, 0.5, 0.625, 0.625, 0.5, 0.625, 0.5, 0.5, 0.5, 0.375, 0.5, 0.375, 0.5, 0.5, 0.625, 0.5, 0.625, 0.375, 0.625, 0.375, 0.625, 0.5, 0.625, 0.5, 0.625, 0.375, 0.625, 0.375, 0.625, 0.5, 0.5, 0.375, 0.5, 0.5, 0.625, 0.5, 0.625, 0.375, 0.5, 0.375, 0.625, 0.375, 0.625, 0.5, 0.5, 0.5, 0.625, 0.625, 0.625, 0.625, 0.625, 0.5, 0.625, 0.5, 0.5, 0.375, 0.5, 0.375, 0.5, 0.5, 0.5, 0.5, 0.5, 0.375, 0.5, 0.375, 0.5, 0.5, 0.5, 0.5, 0.625, 0.625, 0.625, 0.625, 0.625, 0.5, 0.625, 0.5, 0.5, 0.625, 0.5, 0.625, 0.5, 0.5, 0.5, 0.5, 0.625, 0.375, 0.625, 0.375, 0.625, 0.5, 0.625, 0.5, 0.625, 0.5, 0.625, 0.5, 0.625, 0.625, 0.625, 0.625, 0.5, 0.5, 0.5, 0.5, 0.5, 0.625, 0.5, 0.625, 0.5, 0.5, 0.5, 0.5, 0.5, 0.625, 0.5, 0.625, 0.5, 0.5, 0.625, 0.5, 0.625, 0.625, 0.5, 0.625, 0.5, 0.5, 0.5, 0.625, 0.625, 0.625, 0.625, 0.5, 0.5, 0.5, 0.5, 0.5, 0.5, 0.375, 0.5, 0.375, 0.625, 0.5, 0.625, 0.5, 0.625, 0.375, 0.625, 0.375, 0.625, 0.5, 0.625, 0.5, 0.625, 0.375, 0.625, 0.375, 0.5, 0.375, 0.5, 0.5, 0.625, 0.5, 0.625, 0.375, 0.5, 0.375, 0.625, 0.375, 0.625, 0.5, 0.5, 0.5, 0.625, 0.625, 0.625, 0.625, 0.625, 0.5, 0.625, 0.5, 0.5, 0.375, 0.5, 0.375, 0.5, 0.5, 0.5, 0.5, 0.5, 0.375, 0.5, 0.375, 0.5, 0.5, 0.5, 0.5, 0.625, 0.625, 0.625, 0.625, 0.625, 0.5, 0.625, 0.5, 0.5, 0.625, 0.5, 0.625, 0.5, 0.5, 0.5, 0.5, 0.625, 0.375, 0.625, 0.375, 0.625, 0.5, 0.625, 0.5, 0.625, 0.5, 0.625, 0.5, 0.625, 0.625, 0.625, 0.625, 0.5, 0.5, 0.5, 0.5, 0.5, 0.625, 0.5, 0.625, 0.5, 0.5, 0.5, 0.5, 0.5, 0.625, 0.5, 0.625, 0.5, 0.5, 0.625, 0.5, 0.625, 0.625, 0.5, 0.625, 0.5, 0.5, 0.5, 0.625, 0.625, 0.625, 0.625, 0.5, 0.5, 0.5, 0.5, 0.5, 0.5, 0.375, 0.5, 0.375, 0.625, 0.5, 0.625, 0.5, 0.625, 0.375, 0.625, 0.375, 0.625, 0.5, 0.625, 0.5, 0.625, 0.375, 0.625, 0.375, 0.5, 0.375, 0.625, 0.375, 0.625, 0.5, 0.5, 0.5, 0.5, 0.375, 0.5, 0.5, 0.625, 0.5, 0.625, 0.375, 0.625, 0.625, 0.625, 0.5, 0.625, 0.5, 0.625, 0.625, 0.5, 0.375, 0.5, 0.5, 0.5, 0.5, 0.5, 0.375, 0.5, 0.375, 0.5, 0.5, 0.5, 0.5, 0.5, 0.375, 0.625, 0.625, 0.625, 0.5, 0.625, 0.5, 0.625, 0.625, 0.5, 0.625, 0.5, 0.5, 0.5, 0.5, 0.5, 0.625, 0.625, 0.375, 0.625, 0.5, 0.625, 0.5, 0.625, 0.375, 0.625, 0.5, 0.625, 0.625, 0.625, 0.625, 0.625, 0.5, 0.5, 0.5, 0.5, 0.625, 0.5, 0.625, 0.5, 0.5, 0.5, 0.5, 0.5, 0.625, 0.5, 0.625, 0.5, 0.5, 0.5, 0.5, 0.5, 0.625, 0.625, 0.625, 0.625, 0.5, 0.5, 0.5, 0.625, 0.5, 0.625, 0.625, 0.5, 0.625, 0.5, 0.5, 0.5, 0.375, 0.5, 0.375, 0.5, 0.5, 0.625, 0.5, 0.625, 0.375, 0.625, 0.375, 0.625, 0.5, 0.625, 0.5, 0.625, 0.375, 0.625, 0.375, 0.625, 0.5])
me_cube_002_cube_001.materials.append(mat_wall_black_002)
me_cube_002_cube_001.materials.append(mat_emission_001)
me_cube_002_cube_001.use_remesh_fix_poles = True
me_cube_002_cube_001.use_remesh_preserve_attributes = False
me_cube_002_cube_001.use_mirror_vertex_groups = False
me_cube_002_cube_001.update()
me_cube_002_cube_001.normals_split_custom_set([tuple(v) for v in zip(*[iter([1.0, 0.001497, 3.385e-10, 1.0, 0.001497, 3.385e-10, 1.0, 0.001497, 3.385e-10, 1.0, 0.001497, 3.385e-10, -1.0, -2.338e-08, 0.0, -1.0, -2.338e-08, 0.0, -1.0, -2.338e-08, 0.0, -1.0, -2.338e-08, 0.0, -1.174e-08, 0.0, 1.0, -5.893e-07, -6.218e-08, 1.0, -4.772e-07, -6.695e-08, 1.0, -7.035e-09, 0.0, 1.0, 0.0, 1.32e-07, -1.0, 1.242e-08, 6.218e-08, -1.0, -1.873e-07, 6.695e-08, -1.0, -8.06e-07, 1.337e-07, -1.0, -2.141e-08, 1.37e-07, -1.0, -4.213e-07, 6.754e-08, -1.0, 8.06e-07, 7.067e-08, -1.0, 1.569e-06, 1.386e-07, -1.0, 3.91e-09, 0.0, 1.0, 1.773e-07, -6.754e-08, 1.0, 7.781e-07, -7.067e-08, 1.0, 1.017e-08, 0.0, 1.0, 4.199e-09, 0.0, -1.0, -4.213e-07, 6.754e-08, -1.0, -1.873e-07, 6.695e-08, -1.0, 7.035e-09, 0.0, -1.0, 7.847e-07, -1.37e-07, 1.0, 1.773e-07, -6.754e-08, 1.0, -4.772e-07, -6.695e-08, 1.0, -6.123e-07, -1.337e-07, 1.0, 1.773e-07, -6.754e-08, 1.0, 3.91e-09, 0.0, 1.0, -7.035e-09, 0.0, 1.0, -4.772e-07, -6.695e-08, 1.0, -4.213e-07, 6.754e-08, -1.0, 4.199e-09, 0.0, -1.0, 6.102e-09, 0.0, -1.0, 8.06e-07, 7.067e-08, -1.0, 1.242e-08, 6.218e-08, -1.0, 1.174e-08, 0.0, -1.0, 7.035e-09, 0.0, -1.0, -1.873e-07, 6.695e-08, -1.0, -0.001633, 1.0, 2.862e-07, 0.0, 1.0, 2.862e-07, 0.0, 1.0, 2.862e-07, -0.001633, 1.0, 2.862e-07, -0.001213, -1.0, -2.57e-07, -0.001213, -1.0, -2.57e-07, 1.348e-06, -1.0, -2.573e-07, 1.348e-06, -1.0, -2.573e-07, -4.213e-07, 6.754e-08, -1.0, -2.141e-08, 1.37e-07, -1.0, -8.06e-07, 1.337e-07, -1.0, -1.873e-07, 6.695e-08, -1.0, -5.893e-07, -6.218e-08, 1.0, -1.224e-06, -1.32e-07, 1.0, -6.123e-07, -1.337e-07, 1.0, -4.772e-07, -6.695e-08, 1.0, 1.773e-07, -6.754e-08, 1.0, 7.847e-07, -1.37e-07, 1.0, 1.569e-06, -1.386e-07, 1.0, 7.781e-07, -7.067e-08, 1.0, 1.0, 9.68e-09, 0.0, 1.0, 9.68e-09, 0.0, 1.0, 9.68e-09, 0.0, 1.0, 9.68e-09, 0.0, -1.0, 0.0, 0.0, -1.0, 0.0, 0.0, -1.0, 0.0, 0.0, -1.0, 0.0, 0.0, 1.175e-08, 0.0, 1.0, 7.041e-09, 0.0, 1.0, -2.651e-07, 6.752e-08, 1.0, -2.857e-07, 5.984e-08, 1.0, 1.969e-07, -1.319e-07, -1.0, -3.045e-07, -1.337e-07, -1.0, -2.212e-08, -6.752e-08, -1.0, 8.929e-08, -5.984e-08, -1.0, 4.797e-07, -1.37e-07, -1.0, 1.766e-06, -1.386e-07, -1.0, 9e-07, -7.067e-08, -1.0, -9.671e-08, -6.754e-08, -1.0, -3.91e-09, 0.0, 1.0, -1.017e-08, 0.0, 1.0, 7.681e-07, 7.067e-08, 1.0, 1.096e-07, 6.754e-08, 1.0, -4.199e-09, 0.0, -1.0, -7.042e-09, 0.0, -1.0, -2.212e-08, -6.752e-08, -1.0, -9.671e-08, -6.754e-08, -1.0, 6.965e-07, 1.37e-07, 1.0, -4.032e-07, 1.337e-07, 1.0, -2.651e-07, 6.752e-08, 1.0, 1.096e-07, 6.754e-08, 1.0, 1.096e-07, 6.754e-08, 1.0, -2.651e-07, 6.752e-08, 1.0, 7.041e-09, 0.0, 1.0, -3.91e-09, 0.0, 1.0, -9.671e-08, -6.754e-08, -1.0, 9e-07, -7.067e-08, -1.0, -6.102e-09, 0.0, -1.0, -4.199e-09, 0.0, -1.0, 8.929e-08, -5.984e-08, -1.0, -2.212e-08, -6.752e-08, -1.0, -7.042e-09, 0.0, -1.0, -1.175e-08, 0.0, -1.0, -0.001633, -1.0, 2.862e-07, -0.001633, -1.0, 2.862e-07, 0.0, -1.0, 2.862e-07, 0.0, -1.0, 2.862e-07, -0.001215, 1.0, -2.576e-07, 0.0, 1.0, -2.576e-07, 0.0, 1.0, -2.576e-07, -0.001215, 1.0, -2.576e-07, -9.671e-08, -6.754e-08, -1.0, -2.212e-08, -6.752e-08, -1.0, -3.045e-07, -1.337e-07, -1.0, 4.797e-07, -1.37e-07, -1.0, -2.857e-07, 5.984e-08, 1.0, -2.651e-07, 6.752e-08, 1.0, -4.032e-07, 1.337e-07, 1.0, -6.3e-07, 1.319e-07, 1.0, 1.096e-07, 6.754e-08, 1.0, 7.681e-07, 7.067e-08, 1.0, 1.569e-06, 1.386e-07, 1.0, 6.965e-07, 1.37e-07, 1.0, -1.0, -9.68e-09, 0.0, -1.0, -9.68e-09, 0.0, -1.0, -9.68e-09, 0.0, -1.0, -9.68e-09, 0.0, 1.0, 0.0, 0.0, 1.0, 0.0, 0.0, 1.0, 0.0, 0.0, 1.0, 0.0, 0.0, -1.174e-08, 0.0, 1.0, -7.035e-09, 0.0, 1.0, 2.651e-07, -6.752e-08, 1.0, 2.857e-07, -5.984e-08, 1.0, -1.969e-07, 1.319e-07, -1.0, 3.045e-07, 1.337e-07, -1.0, 2.212e-08, 6.752e-08, -1.0, -8.929e-08, 5.984e-08, -1.0, -4.797e-07, 1.37e-07, -1.0, -1.766e-06, 1.386e-07, -1.0, -9e-07, 7.067e-08, -1.0, 9.671e-08, 6.754e-08, -1.0, 3.91e-09, 0.0, 1.0, 1.017e-08, 0.0, 1.0, -7.681e-07, -7.067e-08, 1.0, -1.096e-07, -6.754e-08, 1.0, 4.199e-09, 0.0, -1.0, 7.035e-09, 0.0, -1.0, 2.212e-08, 6.752e-08, -1.0, 9.671e-08, 6.754e-08, -1.0, -6.965e-07, -1.37e-07, 1.0, 4.032e-07, -1.337e-07, 1.0, 2.651e-07, -6.752e-08, 1.0, -1.096e-07, -6.754e-08, 1.0, -1.096e-07, -6.754e-08, 1.0, 2.651e-07, -6.752e-08, 1.0, -7.035e-09, 0.0, 1.0, 3.91e-09, 0.0, 1.0, 9.671e-08, 6.754e-08, -1.0, -9e-07, 7.067e-08, -1.0, 6.102e-09, 0.0, -1.0, 4.199e-09, 0.0, -1.0, -8.929e-08, 5.984e-08, -1.0, 2.212e-08, 6.752e-08, -1.0, 7.035e-09, 0.0, -1.0, 1.174e-08, 0.0, -1.0, 0.001633, 1.0, 2.862e-07, 0.001633, 1.0, 2.862e-07, 0.0, 1.0, 2.862e-07, 0.0, 1.0, 2.862e-07, 0.001215, -1.0, -2.576e-07, 1.348e-06, -1.0, -2.573e-07, 1.348e-06, -1.0, -2.573e-07, 0.001215, -1.0, -2.576e-07, 9.671e-08, 6.754e-08, -1.0, 2.212e-08, 6.752e-08, -1.0, 3.045e-07, 1.337e-07, -1.0, -4.797e-07, 1.37e-07, -1.0, 2.857e-07, -5.984e-08, 1.0, 2.651e-07, -6.752e-08, 1.0, 4.032e-07, -1.337e-07, 1.0, 6.3e-07, -1.319e-07, 1.0, -1.096e-07, -6.754e-08, 1.0, -7.681e-07, -7.067e-08, 1.0, -1.569e-06, -1.386e-07, 1.0, -6.965e-07, -1.37e-07, 1.0, -1.0, 0.0, 0.0, -1.0, 0.0, 0.0, -1.0, 0.0, 0.0, -1.0, 0.0, 0.0, 1.0, 2.338e-08, 0.0, 1.0, 2.338e-08, 0.0, 1.0, 2.338e-08, 0.0, 1.0, 2.338e-08, 0.0, 1.175e-08, 0.0, 1.0, 5.843e-07, 5.984e-08, 1.0, 4.964e-07, 6.752e-08, 1.0, 7.041e-09, 0.0, 1.0, 0.0, -1.319e-07, -1.0, -1.284e-08, -5.984e-08, -1.0, 1.874e-07, -6.752e-08, -1.0, 8.06e-07, -1.337e-07, -1.0, 2.141e-08, -1.37e-07, -1.0, 4.213e-07, -6.754e-08, -1.0, -8.06e-07, -7.067e-08, -1.0, -1.569e-06, -1.386e-07, -1.0, -3.91e-09, 0.0, 1.0, -1.773e-07, 6.754e-08, 1.0, -7.781e-07, 7.067e-08, 1.0, -1.017e-08, 0.0, 1.0, -4.199e-09, 0.0, -1.0, 4.213e-07, -6.754e-08, -1.0, 1.874e-07, -6.752e-08, -1.0, -7.042e-09, 0.0, -1.0, -7.847e-07, 1.37e-07, 1.0, -1.773e-07, 6.754e-08, 1.0, 4.964e-07, 6.752e-08, 1.0, 6.301e-07, 1.337e-07, 1.0, -1.773e-07, 6.754e-08, 1.0, -3.91e-09, 0.0, 1.0, 7.041e-09, 0.0, 1.0, 4.964e-07, 6.752e-08, 1.0, 4.213e-07, -6.754e-08, -1.0, -4.199e-09, 0.0, -1.0, -6.102e-09, 0.0, -1.0, -8.06e-07, -7.067e-08, -1.0, -1.284e-08, -5.984e-08, -1.0, -1.175e-08, 0.0, -1.0, -7.042e-09, 0.0, -1.0, 1.874e-07, -6.752e-08, -1.0, 0.001633, -1.0, 2.862e-07, 0.0, -1.0, 2.862e-07, 0.0, -1.0, 2.862e-07, 0.001633, -1.0, 2.862e-07, 0.001215, 1.0, -2.576e-07, 0.001215, 1.0, -2.576e-07, 0.0, 1.0, -2.576e-07, 0.0, 1.0, -2.576e-07, 4.213e-07, -6.754e-08, -1.0, 2.141e-08, -1.37e-07, -1.0, 8.06e-07, -1.337e-07, -1.0, 1.874e-07, -6.752e-08, -1.0, 5.843e-07, 5.984e-08, 1.0, 1.26e-06, 1.319e-07, 1.0, 6.301e-07, 1.337e-07, 1.0, 4.964e-07, 6.752e-08, 1.0, -1.773e-07, 6.754e-08, 1.0, -7.847e-07, 1.37e-07, 1.0, -1.569e-06, 1.386e-07, 1.0, -7.781e-07, 7.067e-08, 1.0])] * 3)])
me_cube_002_cube_003 = bpy.data.meshes.new('Cube.002_Cube.003')
me_cube_002_cube_003.from_pydata([(1.605, -2.748, 1.0), (1.605, -2.748, -1.0), (1.416, -2.544, -1.0), (1.416, -2.544, 1.0), (1.475, -2.608, 1.0), (1.531, -2.667, 1.0), (1.531, -2.667, -1.0), (1.475, -2.608, -1.0), (1.601, 0.003367, -1.0), (1.601, 0.003367, 1.0), (1.416, 0.003367, -1.0), (1.416, 0.003367, 1.0), (1.475, 0.003368, 1.0), (1.531, 0.003367, 1.0), (1.531, 0.003367, -1.0), (1.475, 0.003368, -1.0), (1.601, 2.748, 1.0), (1.601, 2.748, -1.0), (1.416, 2.544, -1.0), (1.416, 2.544, 1.0), (1.475, 2.608, 1.0), (1.531, 2.667, 1.0), (1.531, 2.667, -1.0), (1.475, 2.608, -1.0), (1.601, -0.003367, -1.0), (1.601, -0.003367, 1.0), (1.416, -0.003367, -1.0), (1.416, -0.003367, 1.0), (1.475, -0.003368, 1.0), (1.531, -0.003367, 1.0), (1.531, -0.003367, -1.0), (1.475, -0.003368, -1.0), (-1.601, -2.748, 1.0), (-1.601, -2.748, -1.0), (-1.416, -2.544, -1.0), (-1.416, -2.544, 1.0), (-1.475, -2.608, 1.0), (-1.531, -2.667, 1.0), (-1.531, -2.667, -1.0), (-1.475, -2.608, -1.0), (0.0, -2.745, -1.0), (0.0, -2.745, 1.0), (0.0, -2.547, -1.0), (0.0, -2.547, 1.0), (0.0, -2.674, 1.0), (0.0, -2.674, -1.0), (0.0, -2.617, -1.0), (0.0, -2.617, 1.0), (-1.601, 0.003367, -1.0), (-1.601, 0.003367, 1.0), (-1.416, 0.003367, -1.0), (-1.416, 0.003367, 1.0), (-1.475, 0.003368, 1.0), (-1.531, 0.003367, 1.0), (-1.531, 0.003367, -1.0), (-1.475, 0.003368, -1.0), (-1.601, 2.748, 1.0), (-1.601, 2.748, -1.0), (-1.416, 2.544, -1.0), (-1.416, 2.544, 1.0), (-1.475, 2.608, 1.0), (-1.531, 2.667, 1.0), (-1.531, 2.667, -1.0), (-1.475, 2.608, -1.0), (0.0, 2.745, -1.0), (0.0, 2.745, 1.0), (0.0, 2.547, -1.0), (0.0, 2.547, 1.0), (0.0, 2.674, 1.0), (0.0, 2.674, -1.0), (0.0, 2.617, -1.0), (0.0, 2.617, 1.0), (-1.601, -0.003367, -1.0), (-1.601, -0.003367, 1.0), (-1.416, -0.003367, -1.0), (-1.416, -0.003367, 1.0), (-1.475, -0.003368, 1.0), (-1.531, -0.003367, 1.0), (-1.531, -0.003367, -1.0), (-1.475, -0.003368, -1.0)], [], [(8, 9, 0, 1), (10, 2, 3, 11), (41, 0, 5, 44), (8, 1, 6, 14), (15, 7, 2, 10), (47, 4, 3, 43), (46, 7, 6, 45), (12, 4, 5, 13), (4, 47, 44, 5), (7, 46, 42, 2), (1, 40, 45, 6), (2, 42, 43, 3), (1, 0, 41, 40), (7, 15, 14, 6), (0, 9, 13, 5), (4, 12, 11, 3), (24, 17, 16, 25), (26, 27, 19, 18), (65, 68, 21, 16), (24, 30, 22, 17), (31, 26, 18, 23), (71, 67, 19, 20), (70, 69, 22, 23), (28, 29, 21, 20), (20, 21, 68, 71), (23, 18, 66, 70), (17, 22, 69, 64), (18, 19, 67, 66), (17, 64, 65, 16), (23, 22, 30, 31), (16, 21, 29, 25), (20, 19, 27, 28), (48, 33, 32, 49), (50, 51, 35, 34), (41, 44, 37, 32), (48, 54, 38, 33), (55, 50, 34, 39), (47, 43, 35, 36), (46, 45, 38, 39), (52, 53, 37, 36), (36, 37, 44, 47), (39, 34, 42, 46), (33, 38, 45, 40), (34, 35, 43, 42), (33, 40, 41, 32), (39, 38, 54, 55), (32, 37, 53, 49), (36, 35, 51, 52), (72, 73, 56, 57), (74, 58, 59, 75), (65, 56, 61, 68), (72, 57, 62, 78), (79, 63, 58, 74), (71, 60, 59, 67), (70, 63, 62, 69), (76, 60, 61, 77), (60, 71, 68, 61), (63, 70, 66, 58), (57, 64, 69, 62), (58, 66, 67, 59), (57, 56, 65, 64), (63, 79, 78, 62), (56, 73, 77, 61), (60, 76, 75, 59)])
me_cube_002_cube_003.polygons.foreach_set('use_smooth', [True] * 64)
me_cube_002_cube_003.polygons.foreach_set('material_index', [0, 0, 0, 0, 0, 0, 1, 1, 1, 0, 0, 0, 0, 1, 0, 0, 0, 0, 0, 0, 0, 0, 1, 1, 1, 0, 0, 0, 0, 1, 0, 0, 0, 0, 0, 0, 0, 0, 1, 1, 1, 0, 0, 0, 0, 1, 0, 0, 0, 0, 0, 0, 0, 0, 1, 1, 1, 0, 0, 0, 0, 1, 0, 0])
_k = set([(0, 1), (0, 9), (0, 41), (1, 8), (1, 40), (2, 3), (2, 10), (2, 42), (3, 11), (3, 43), (16, 17), (16, 25), (16, 65), (17, 24), (17, 64), (18, 19), (18, 26), (18, 66), (19, 27), (19, 67), (32, 33), (32, 41), (32, 49), (33, 40), (33, 48), (34, 35), (34, 42), (34, 50), (35, 43), (35, 51), (56, 57), (56, 65), (56, 73), (57, 64), (57, 72), (58, 59), (58, 66), (58, 74), (59, 67), (59, 75)])
me_cube_002_cube_003.attributes.new('sharp_edge', 'BOOLEAN', 'EDGE').data.foreach_set('value', [ (min(e.vertices), max(e.vertices)) in _k for e in me_cube_002_cube_003.edges])
_uv = me_cube_002_cube_003.uv_layers.new(name='UVMap')
_uv.uv.foreach_set('vector', [0.5, 0.375, 0.625, 0.375, 0.625, 0.5, 0.5, 0.5, 0.5, 0.375, 0.5, 0.5, 0.625, 0.5, 0.625, 0.375, 0.625, 0.625, 0.625, 0.5, 0.625, 0.5, 0.625, 0.625, 0.5, 0.375, 0.5, 0.5, 0.5, 0.5, 0.5, 0.375, 0.5, 0.375, 0.5, 0.5, 0.5, 0.5, 0.5, 0.375, 0.625, 0.625, 0.625, 0.5, 0.625, 0.5, 0.625, 0.625, 0.5, 0.625, 0.5, 0.5, 0.5, 0.5, 0.5, 0.625, 0.625, 0.375, 0.625, 0.5, 0.625, 0.5, 0.625, 0.375, 0.625, 0.5, 0.625, 0.625, 0.625, 0.625, 0.625, 0.5, 0.5, 0.5, 0.5, 0.625, 0.5, 0.625, 0.5, 0.5, 0.5, 0.5, 0.5, 0.625, 0.5, 0.625, 0.5, 0.5, 0.5, 0.5, 0.5, 0.625, 0.625, 0.625, 0.625, 0.5, 0.5, 0.5, 0.625, 0.5, 0.625, 0.625, 0.5, 0.625, 0.5, 0.5, 0.5, 0.375, 0.5, 0.375, 0.5, 0.5, 0.625, 0.5, 0.625, 0.375, 0.625, 0.375, 0.625, 0.5, 0.625, 0.5, 0.625, 0.375, 0.625, 0.375, 0.625, 0.5, 0.5, 0.375, 0.5, 0.5, 0.625, 0.5, 0.625, 0.375, 0.5, 0.375, 0.625, 0.375, 0.625, 0.5, 0.5, 0.5, 0.625, 0.625, 0.625, 0.625, 0.625, 0.5, 0.625, 0.5, 0.5, 0.375, 0.5, 0.375, 0.5, 0.5, 0.5, 0.5, 0.5, 0.375, 0.5, 0.375, 0.5, 0.5, 0.5, 0.5, 0.625, 0.625, 0.625, 0.625, 0.625, 0.5, 0.625, 0.5, 0.5, 0.625, 0.5, 0.625, 0.5, 0.5, 0.5, 0.5, 0.625, 0.375, 0.625, 0.375, 0.625, 0.5, 0.625, 0.5, 0.625, 0.5, 0.625, 0.5, 0.625, 0.625, 0.625, 0.625, 0.5, 0.5, 0.5, 0.5, 0.5, 0.625, 0.5, 0.625, 0.5, 0.5, 0.5, 0.5, 0.5, 0.625, 0.5, 0.625, 0.5, 0.5, 0.625, 0.5, 0.625, 0.625, 0.5, 0.625, 0.5, 0.5, 0.5, 0.625, 0.625, 0.625, 0.625, 0.5, 0.5, 0.5, 0.5, 0.5, 0.5, 0.375, 0.5, 0.375, 0.625, 0.5, 0.625, 0.5, 0.625, 0.375, 0.625, 0.375, 0.625, 0.5, 0.625, 0.5, 0.625, 0.375, 0.625, 0.375, 0.5, 0.375, 0.5, 0.5, 0.625, 0.5, 0.625, 0.375, 0.5, 0.375, 0.625, 0.375, 0.625, 0.5, 0.5, 0.5, 0.625, 0.625, 0.625, 0.625, 0.625, 0.5, 0.625, 0.5, 0.5, 0.375, 0.5, 0.375, 0.5, 0.5, 0.5, 0.5, 0.5, 0.375, 0.5, 0.375, 0.5, 0.5, 0.5, 0.5, 0.625, 0.625, 0.625, 0.625, 0.625, 0.5, 0.625, 0.5, 0.5, 0.625, 0.5, 0.625, 0.5, 0.5, 0.5, 0.5, 0.625, 0.375, 0.625, 0.375, 0.625, 0.5, 0.625, 0.5, 0.625, 0.5, 0.625, 0.5, 0.625, 0.625, 0.625, 0.625, 0.5, 0.5, 0.5, 0.5, 0.5, 0.625, 0.5, 0.625, 0.5, 0.5, 0.5, 0.5, 0.5, 0.625, 0.5, 0.625, 0.5, 0.5, 0.625, 0.5, 0.625, 0.625, 0.5, 0.625, 0.5, 0.5, 0.5, 0.625, 0.625, 0.625, 0.625, 0.5, 0.5, 0.5, 0.5, 0.5, 0.5, 0.375, 0.5, 0.375, 0.625, 0.5, 0.625, 0.5, 0.625, 0.375, 0.625, 0.375, 0.625, 0.5, 0.625, 0.5, 0.625, 0.375, 0.625, 0.375, 0.5, 0.375, 0.625, 0.375, 0.625, 0.5, 0.5, 0.5, 0.5, 0.375, 0.5, 0.5, 0.625, 0.5, 0.625, 0.375, 0.625, 0.625, 0.625, 0.5, 0.625, 0.5, 0.625, 0.625, 0.5, 0.375, 0.5, 0.5, 0.5, 0.5, 0.5, 0.375, 0.5, 0.375, 0.5, 0.5, 0.5, 0.5, 0.5, 0.375, 0.625, 0.625, 0.625, 0.5, 0.625, 0.5, 0.625, 0.625, 0.5, 0.625, 0.5, 0.5, 0.5, 0.5, 0.5, 0.625, 0.625, 0.375, 0.625, 0.5, 0.625, 0.5, 0.625, 0.375, 0.625, 0.5, 0.625, 0.625, 0.625, 0.625, 0.625, 0.5, 0.5, 0.5, 0.5, 0.625, 0.5, 0.625, 0.5, 0.5, 0.5, 0.5, 0.5, 0.625, 0.5, 0.625, 0.5, 0.5, 0.5, 0.5, 0.5, 0.625, 0.625, 0.625, 0.625, 0.5, 0.5, 0.5, 0.625, 0.5, 0.625, 0.625, 0.5, 0.625, 0.5, 0.5, 0.5, 0.375, 0.5, 0.375, 0.5, 0.5, 0.625, 0.5, 0.625, 0.375, 0.625, 0.375, 0.625, 0.5, 0.625, 0.5, 0.625, 0.375, 0.625, 0.375, 0.625, 0.5])
me_cube_002_cube_003.materials.append(mat_wall_black_002)
me_cube_002_cube_003.materials.append(mat_emission_001)
me_cube_002_cube_003.use_remesh_fix_poles = True
me_cube_002_cube_003.use_remesh_preserve_attributes = False
me_cube_002_cube_003.use_mirror_vertex_groups = False
me_cube_002_cube_003.update()
me_cube_002_cube_003.normals_split_custom_set([tuple(v) for v in zip(*[iter([1.0, 0.001497, 3.385e-10, 1.0, 0.001497, 3.385e-10, 1.0, 0.001497, 3.385e-10, 1.0, 0.001497, 3.385e-10, -1.0, -5.829e-09, 0.0, -1.0, -5.829e-09, 0.0, -1.0, -5.829e-09, 0.0, -1.0, -5.829e-09, 0.0, -1.361e-08, 0.0, 1.0, -5.913e-07, -6.219e-08, 1.0, -4.786e-07, -6.695e-08, 1.0, -8.165e-09, 0.0, 1.0, 0.0, 1.32e-07, -1.0, 1.439e-08, 6.219e-08, -1.0, -1.858e-07, 6.695e-08, -1.0, -8.06e-07, 1.337e-07, -1.0, -2.141e-08, 1.37e-07, -1.0, -4.207e-07, 6.754e-08, -1.0, 8.071e-07, 7.067e-08, -1.0, 1.569e-06, 1.386e-07, -1.0, 4.589e-09, 0.0, 1.0, 1.76e-07, -6.754e-08, 1.0, 7.744e-07, -7.067e-08, 1.0, 1.193e-08, 0.0, 1.0, 4.914e-09, 0.0, -1.0, -4.207e-07, 6.754e-08, -1.0, -1.858e-07, 6.695e-08, -1.0, 8.165e-09, 0.0, -1.0, 7.847e-07, -1.37e-07, 1.0, 1.76e-07, -6.754e-08, 1.0, -4.786e-07, -6.695e-08, 1.0, -6.123e-07, -1.337e-07, 1.0, 1.76e-07, -6.754e-08, 1.0, 4.589e-09, 0.0, 1.0, -8.165e-09, 0.0, 1.0, -4.786e-07, -6.695e-08, 1.0, -4.207e-07, 6.754e-08, -1.0, 4.914e-09, 0.0, -1.0, 7.155e-09, 0.0, -1.0, 8.071e-07, 7.067e-08, -1.0, 1.439e-08, 6.219e-08, -1.0, 1.361e-08, 0.0, -1.0, 8.165e-09, 0.0, -1.0, -1.858e-07, 6.695e-08, -1.0, -0.001922, 1.0, 1.683e-07, 0.0, 1.0, 1.683e-07, 0.0, 1.0, 1.683e-07, -0.001922, 1.0, 1.683e-07, -0.001401, -1.0, -2.971e-07, -0.001401, -1.0, -2.971e-07, 1.802e-06, -1.0, -2.23e-07, 1.802e-06, -1.0, -2.23e-07, -4.207e-07, 6.754e-08, -1.0, -2.141e-08, 1.37e-07, -1.0, -8.06e-07, 1.337e-07, -1.0, -1.858e-07, 6.695e-08, -1.0, -5.913e-07, -6.219e-08, 1.0, -1.224e-06, -1.32e-07, 1.0, -6.123e-07, -1.337e-07, 1.0, -4.786e-07, -6.695e-08, 1.0, 1.76e-07, -6.754e-08, 1.0, 7.847e-07, -1.37e-07, 1.0, 1.569e-06, -1.386e-07, 1.0, 7.744e-07, -7.067e-08, 1.0, 1.0, -1.74e-08, 0.0, 1.0, -1.74e-08, 0.0, 1.0, -1.74e-08, 0.0, 1.0, -1.74e-08, 0.0, -1.0, 0.0, 0.0, -1.0, 0.0, 0.0, -1.0, 0.0, 0.0, -1.0, 0.0, 0.0, 1.363e-08, 0.0, 1.0, 8.174e-09, 0.0, 1.0, -2.651e-07, 6.752e-08, 1.0, -2.858e-07, 5.984e-08, 1.0, 1.969e-07, -1.319e-07, -1.0, -3.045e-07, -1.337e-07, -1.0, -2.212e-08, -6.752e-08, -1.0, 8.93e-08, -5.984e-08, -1.0, 4.797e-07, -1.37e-07, -1.0, 1.766e-06, -1.386e-07, -1.0, 9.001e-07, -7.067e-08, -1.0, -9.671e-08, -6.754e-08, -1.0, -4.589e-09, 0.0, 1.0, -1.193e-08, 0.0, 1.0, 7.627e-07, 7.067e-08, 1.0, 1.081e-07, 6.754e-08, 1.0, -4.914e-09, 0.0, -1.0, -8.174e-09, 0.0, -1.0, -2.212e-08, -6.752e-08, -1.0, -9.671e-08, -6.754e-08, -1.0, 6.965e-07, 1.37e-07, 1.0, -4.032e-07, 1.337e-07, 1.0, -2.651e-07, 6.752e-08, 1.0, 1.081e-07, 6.754e-08, 1.0, 1.081e-07, 6.754e-08, 1.0, -2.651e-07, 6.752e-08, 1.0, 8.174e-09, 0.0, 1.0, -4.589e-09, 0.0, 1.0, -9.671e-08, -6.754e-08, -1.0, 9.001e-07, -7.067e-08, -1.0, -7.155e-09, 0.0, -1.0, -4.914e-09, 0.0, -1.0, 8.93e-08, -5.984e-08, -1.0, -2.212e-08, -6.752e-08, -1.0, -8.174e-09, 0.0, -1.0, -1.363e-08, 0.0, -1.0, -0.001922, -1.0, 1.683e-07, -0.001922, -1.0, 1.683e-07, 0.0, -1.0, 1.683e-07, 0.0, -1.0, 1.683e-07, -0.001405, 1.0, -1.489e-07, 0.0, 1.0, -1.489e-07, 0.0, 1.0, -1.489e-07, -0.001405, 1.0, -1.489e-07, -9.671e-08, -6.754e-08, -1.0, -2.212e-08, -6.752e-08, -1.0, -3.045e-07, -1.337e-07, -1.0, 4.797e-07, -1.37e-07, -1.0, -2.858e-07, 5.984e-08, 1.0, -2.651e-07, 6.752e-08, 1.0, -4.032e-07, 1.337e-07, 1.0, -6.3e-07, 1.319e-07, 1.0, 1.081e-07, 6.754e-08, 1.0, 7.627e-07, 7.067e-08, 1.0, 1.569e-06, 1.386e-07, 1.0, 6.965e-07, 1.37e-07, 1.0, -1.0, 1.74e-08, 0.0, -1.0, 1.74e-08, 0.0, -1.0, 1.74e-08, 0.0, -1.0, 1.74e-08, 0.0, 1.0, 0.0, 0.0, 1.0, 0.0, 0.0, 1.0, 0.0, 0.0, 1.0, 0.0, 0.0, -1.361e-08, 0.0, 1.0, -8.165e-09, 0.0, 1.0, 2.651e-07, -6.752e-08, 1.0, 2.858e-07, -5.984e-08, 1.0, -1.969e-07, 1.319e-07, -1.0, 3.045e-07, 1.337e-07, -1.0, 2.212e-08, 6.752e-08, -1.0, -8.93e-08, 5.984e-08, -1.0, -4.797e-07, 1.37e-07, -1.0, -1.766e-06, 1.386e-07, -1.0, -9.001e-07, 7.067e-08, -1.0, 9.671e-08, 6.754e-08, -1.0, 4.589e-09, 0.0, 1.0, 1.193e-08, 0.0, 1.0, -7.627e-07, -7.067e-08, 1.0, -1.081e-07, -6.754e-08, 1.0, 4.914e-09, 0.0, -1.0, 8.165e-09, 0.0, -1.0, 2.212e-08, 6.752e-08, -1.0, 9.671e-08, 6.754e-08, -1.0, -6.965e-07, -1.37e-07, 1.0, 4.032e-07, -1.337e-07, 1.0, 2.651e-07, -6.752e-08, 1.0, -1.081e-07, -6.754e-08, 1.0, -1.081e-07, -6.754e-08, 1.0, 2.651e-07, -6.752e-08, 1.0, -8.165e-09, 0.0, 1.0, 4.589e-09, 0.0, 1.0, 9.671e-08, 6.754e-08, -1.0, -9.001e-07, 7.067e-08, -1.0, 7.155e-09, 0.0, -1.0, 4.914e-09, 0.0, -1.0, -8.93e-08, 5.984e-08, -1.0, 2.212e-08, 6.752e-08, -1.0, 8.165e-09, 0.0, -1.0, 1.361e-08, 0.0, -1.0, 0.001922, 1.0, 1.683e-07, 0.001922, 1.0, 1.683e-07, 0.0, 1.0, 1.683e-07, 0.0, 1.0, 1.683e-07, 0.001405, -1.0, -1.489e-07, 1.802e-06, -1.0, -2.23e-07, 1.802e-06, -1.0, -2.23e-07, 0.001405, -1.0, -1.489e-07, 9.671e-08, 6.754e-08, -1.0, 2.212e-08, 6.752e-08, -1.0, 3.045e-07, 1.337e-07, -1.0, -4.797e-07, 1.37e-07, -1.0, 2.858e-07, -5.984e-08, 1.0, 2.651e-07, -6.752e-08, 1.0, 4.032e-07, -1.337e-07, 1.0, 6.3e-07, -1.319e-07, 1.0, -1.081e-07, -6.754e-08, 1.0, -7.627e-07, -7.067e-08, 1.0, -1.569e-06, -1.386e-07, 1.0, -6.965e-07, -1.37e-07, 1.0, -1.0, 0.0, 0.0, -1.0, 0.0, 0.0, -1.0, 0.0, 0.0, -1.0, 0.0, 0.0, 1.0, 5.829e-09, 0.0, 1.0, 5.829e-09, 0.0, 1.0, 5.829e-09, 0.0, 1.0, 5.829e-09, 0.0, 1.363e-08, 0.0, 1.0, 5.864e-07, 5.984e-08, 1.0, 4.978e-07, 6.752e-08, 1.0, 8.174e-09, 0.0, 1.0, 0.0, -1.319e-07, -1.0, -1.489e-08, -5.984e-08, -1.0, 1.859e-07, -6.752e-08, -1.0, 8.06e-07, -1.337e-07, -1.0, 2.141e-08, -1.37e-07, -1.0, 4.207e-07, -6.754e-08, -1.0, -8.071e-07, -7.067e-08, -1.0, -1.569e-06, -1.386e-07, -1.0, -4.589e-09, 0.0, 1.0, -1.76e-07, 6.754e-08, 1.0, -7.744e-07, 7.067e-08, 1.0, -1.193e-08, 0.0, 1.0, -4.914e-09, 0.0, -1.0, 4.207e-07, -6.754e-08, -1.0, 1.859e-07, -6.752e-08, -1.0, -8.174e-09, 0.0, -1.0, -7.847e-07, 1.37e-07, 1.0, -1.76e-07, 6.754e-08, 1.0, 4.978e-07, 6.752e-08, 1.0, 6.301e-07, 1.337e-07, 1.0, -1.76e-07, 6.754e-08, 1.0, -4.589e-09, 0.0, 1.0, 8.174e-09, 0.0, 1.0, 4.978e-07, 6.752e-08, 1.0, 4.207e-07, -6.754e-08, -1.0, -4.914e-09, 0.0, -1.0, -7.155e-09, 0.0, -1.0, -8.071e-07, -7.067e-08, -1.0, -1.489e-08, -5.984e-08, -1.0, -1.363e-08, 0.0, -1.0, -8.174e-09, 0.0, -1.0, 1.859e-07, -6.752e-08, -1.0, 0.001922, -1.0, 1.683e-07, 0.0, -1.0, 1.683e-07, 0.0, -1.0, 1.683e-07, 0.001922, -1.0, 1.683e-07, 0.001405, 1.0, -1.489e-07, 0.001405, 1.0, -1.489e-07, 0.0, 1.0, -1.489e-07, 0.0, 1.0, -1.489e-07, 4.207e-07, -6.754e-08, -1.0, 2.141e-08, -1.37e-07, -1.0, 8.06e-07, -1.337e-07, -1.0, 1.859e-07, -6.752e-08, -1.0, 5.864e-07, 5.984e-08, 1.0, 1.26e-06, 1.319e-07, 1.0, 6.301e-07, 1.337e-07, 1.0, 4.978e-07, 6.752e-08, 1.0, -1.76e-07, 6.754e-08, 1.0, -7.847e-07, 1.37e-07, 1.0, -1.569e-06, 1.386e-07, 1.0, -7.744e-07, 7.067e-08, 1.0])] * 3)])
me_cube_002_cube_004 = bpy.data.meshes.new('Cube.002_Cube.004')
me_cube_002_cube_004.from_pydata([(0.229, -2.505, -1.0), (0.229, -2.505, 1.0), (0.229, -2.306, -1.0), (0.229, -2.306, 1.0), (0.229, -2.433, 1.0), (0.229, -2.433, -1.0), (0.229, -2.376, -1.0), (0.229, -2.376, 1.0), (1.515, -2.514, -1.0), (1.515, -2.514, 1.0), (1.331, -2.514, -1.0), (1.331, -2.514, 1.0), (1.39, -2.514, 1.0), (1.446, -2.514, 1.0), (1.446, -2.514, -1.0), (1.39, -2.514, -1.0), (1.515, 2.989, 1.0), (1.515, 2.989, -1.0), (1.331, 2.785, -1.0), (1.331, 2.785, 1.0), (1.389, 2.849, 1.0), (1.445, 2.907, 1.0), (1.445, 2.907, -1.0), (1.389, 2.849, -1.0), (-2.287, 2.986, -1.0), (-2.287, 2.986, 1.0), (-2.287, 2.788, -1.0), (-2.287, 2.788, 1.0), (-2.287, 2.915, 1.0), (-2.287, 2.915, -1.0), (-2.287, 2.858, -1.0), (-2.287, 2.858, 1.0), (1.515, -2.521, -1.0), (1.515, -2.521, 1.0), (1.331, -2.521, -1.0), (1.331, -2.521, 1.0), (1.39, -2.521, 1.0), (1.446, -2.521, 1.0), (1.446, -2.521, -1.0), (1.39, -2.521, -1.0), (-2.287, -2.505, -1.0), (-2.287, -2.505, 1.0), (-2.287, -2.306, -1.0), (-2.287, -2.306, 1.0), (-2.287, -2.433, 1.0), (-2.287, -2.433, -1.0), (-2.287, -2.376, -1.0), (-2.287, -2.376, 1.0)], [(12, 13), (15, 14), (15, 10), (8, 14), (9, 13), (12, 11), (10, 11), (9, 8)], [(32, 17, 16, 33), (34, 35, 19, 18), (25, 28, 21, 16), (32, 38, 22, 17), (39, 34, 18, 23), (31, 27, 19, 20), (30, 29, 22, 23), (36, 37, 21, 20), (20, 21, 28, 31), (23, 18, 26, 30), (17, 22, 29, 24), (18, 19, 27, 26), (17, 24, 25, 16), (23, 22, 38, 39), (16, 21, 37, 33), (20, 19, 35, 36), (4, 7, 6, 5), (5, 0, 1, 4), (3, 2, 6, 7), (44, 45, 46, 47), (45, 44, 41, 40), (43, 47, 46, 42), (4, 1, 41, 44), (6, 2, 42, 46), (5, 6, 46, 45), (2, 3, 43, 42), (0, 5, 45, 40), (3, 7, 47, 43), (7, 4, 44, 47), (1, 0, 40, 41)])
me_cube_002_cube_004.polygons.foreach_set('use_smooth', [True] * 30)
me_cube_002_cube_004.polygons.foreach_set('material_index', [0, 0, 0, 0, 0, 0, 1, 1, 1, 0, 0, 0, 0, 1, 0, 0, 1, 0, 0, 1, 0, 0, 0, 0, 1, 0, 0, 0, 1, 0])
_k = set([(16, 17), (16, 25), (16, 33), (17, 24), (17, 32), (18, 19), (18, 26), (18, 34), (19, 27), (19, 35)])
me_cube_002_cube_004.attributes.new('sharp_edge', 'BOOLEAN', 'EDGE').data.foreach_set('value', [ (min(e.vertices), max(e.vertices)) in _k for e in me_cube_002_cube_004.edges])
_uv = me_cube_002_cube_004.uv_layers.new(name='UVMap')
_uv.uv.foreach_set('vector', [0.5, 0.375, 0.5, 0.5, 0.625, 0.5, 0.625, 0.375, 0.5, 0.375, 0.625, 0.375, 0.625, 0.5, 0.5, 0.5, 0.625, 0.625, 0.625, 0.625, 0.625, 0.5, 0.625, 0.5, 0.5, 0.375, 0.5, 0.375, 0.5, 0.5, 0.5, 0.5, 0.5, 0.375, 0.5, 0.375, 0.5, 0.5, 0.5, 0.5, 0.625, 0.625, 0.625, 0.625, 0.625, 0.5, 0.625, 0.5, 0.5, 0.625, 0.5, 0.625, 0.5, 0.5, 0.5, 0.5, 0.625, 0.375, 0.625, 0.375, 0.625, 0.5, 0.625, 0.5, 0.625, 0.5, 0.625, 0.5, 0.625, 0.625, 0.625, 0.625, 0.5, 0.5, 0.5, 0.5, 0.5, 0.625, 0.5, 0.625, 0.5, 0.5, 0.5, 0.5, 0.5, 0.625, 0.5, 0.625, 0.5, 0.5, 0.625, 0.5, 0.625, 0.625, 0.5, 0.625, 0.5, 0.5, 0.5, 0.625, 0.625, 0.625, 0.625, 0.5, 0.5, 0.5, 0.5, 0.5, 0.5, 0.375, 0.5, 0.375, 0.625, 0.5, 0.625, 0.5, 0.625, 0.375, 0.625, 0.375, 0.625, 0.5, 0.625, 0.5, 0.625, 0.375, 0.625, 0.375, 0.625, 0.625, 0.625, 0.625, 0.5, 0.625, 0.5, 0.625, 0.5, 0.625, 0.5, 0.625, 0.625, 0.625, 0.625, 0.625, 0.625, 0.625, 0.5, 0.625, 0.5, 0.625, 0.625, 0.625, 0.625, 0.625, 0.5, 0.625, 0.5, 0.625, 0.625, 0.625, 0.5, 0.625, 0.625, 0.625, 0.625, 0.625, 0.5, 0.625, 0.625, 0.625, 0.625, 0.625, 0.5, 0.625, 0.5, 0.625, 0.625, 0.625, 0.625, 0.625, 0.625, 0.625, 0.625, 0.625, 0.5, 0.625, 0.5, 0.625, 0.5, 0.625, 0.5, 0.625, 0.5, 0.625, 0.5, 0.625, 0.5, 0.625, 0.5, 0.625, 0.5, 0.625, 0.625, 0.625, 0.625, 0.625, 0.5, 0.625, 0.5, 0.625, 0.5, 0.625, 0.5, 0.625, 0.5, 0.625, 0.625, 0.625, 0.625, 0.625, 0.625, 0.625, 0.625, 0.625, 0.625, 0.625, 0.625, 0.625, 0.625, 0.625, 0.625, 0.625, 0.625, 0.625, 0.5, 0.625, 0.5, 0.625, 0.625, 0.625])
me_cube_002_cube_004.materials.append(mat_wall_black_002)
me_cube_002_cube_004.materials.append(mat_emission_001)
me_cube_002_cube_004.use_remesh_fix_poles = True
me_cube_002_cube_004.use_remesh_preserve_attributes = False
me_cube_002_cube_004.use_mirror_vertex_groups = False
me_cube_002_cube_004.update()
me_cube_002_cube_004.normals_split_custom_set([tuple(v) for v in zip(*[iter([1.0, -5.908e-09, 0.0, 1.0, -5.908e-09, 0.0, 1.0, -5.908e-09, 0.0, 1.0, -5.908e-09, 0.0, -1.0, 0.0, 0.0, -1.0, 0.0, 0.0, -1.0, 0.0, 0.0, -1.0, 0.0, 0.0, 0.0, 0.0, 1.0, 0.0, 0.0, 1.0, -9.91e-08, 3.336e-08, 1.0, 0.0, 2.964e-08, 1.0, 1.268e-06, -6.539e-08, -1.0, 6.343e-07, -6.581e-08, -1.0, 4.905e-07, -3.336e-08, -1.0, 5.751e-07, -2.964e-08, -1.0, -3.673e-07, -6.661e-08, -1.0, -7.347e-07, -6.699e-08, -1.0, -3.745e-07, -3.414e-08, -1.0, -8.657e-08, -3.294e-08, -1.0, 0.0, 0.0, 1.0, 0.0, 0.0, 1.0, 1.843e-13, 3.414e-08, 1.0, -3.075e-07, 3.294e-08, 1.0, 0.0, 0.0, -1.0, 0.0, 0.0, -1.0, 4.905e-07, -3.336e-08, -1.0, -8.657e-08, -3.294e-08, -1.0, -4.066e-07, 6.661e-08, 1.0, -4.065e-07, 6.581e-08, 1.0, -9.91e-08, 3.336e-08, 1.0, -3.075e-07, 3.294e-08, 1.0, -3.075e-07, 3.294e-08, 1.0, -9.91e-08, 3.336e-08, 1.0, 0.0, 0.0, 1.0, 0.0, 0.0, 1.0, -8.657e-08, -3.294e-08, -1.0, -3.745e-07, -3.414e-08, -1.0, 0.0, 0.0, -1.0, 0.0, 0.0, -1.0, 5.751e-07, -2.964e-08, -1.0, 4.905e-07, -3.336e-08, -1.0, 0.0, 0.0, -1.0, 0.0, 0.0, -1.0, -0.0007525, -1.0, 1.318e-07, -0.0007525, -1.0, 1.318e-07, -0.0007525, -1.0, 1.318e-07, -0.0007525, -1.0, 1.318e-07, -0.0005917, 1.0, -2.508e-07, -0.0005917, 1.0, -2.508e-07, -0.0005917, 1.0, -2.508e-07, -0.0005917, 1.0, -2.508e-07, -8.657e-08, -3.294e-08, -1.0, 4.905e-07, -3.336e-08, -1.0, 6.343e-07, -6.581e-08, -1.0, -3.673e-07, -6.661e-08, -1.0, 0.0, 2.964e-08, 1.0, -9.91e-08, 3.336e-08, 1.0, -4.065e-07, 6.581e-08, 1.0, 0.0, 6.539e-08, 1.0, -3.075e-07, 3.294e-08, 1.0, 1.843e-13, 3.414e-08, 1.0, 3.616e-13, 6.699e-08, 1.0, -4.066e-07, 6.661e-08, 1.0, -0.7071, 0.0, -0.7071, -0.7071, 0.0, -0.7071, -0.7071, 0.0, 0.7071, -0.7071, 0.0, 0.7071, -0.7071, 0.0, 0.7071, -0.5774, 0.5774, 0.5774, -0.5774, 0.5774, -0.5774, -0.7071, 0.0, -0.7071, -0.5774, -0.5774, -0.5774, -0.5774, -0.5774, 0.5774, -0.7071, 0.0, 0.7071, -0.7071, 0.0, -0.7071, 0.7071, 0.0, -0.7071, 0.7071, 0.0, 0.7071, 0.7071, 0.0, 0.7071, 0.7071, 0.0, -0.7071, 0.7071, 0.0, 0.7071, 0.7071, 0.0, -0.7071, 0.5774, 0.5774, -0.5774, 0.5774, 0.5774, 0.5774, 0.5774, -0.5774, -0.5774, 0.7071, 0.0, -0.7071, 0.7071, 0.0, 0.7071, 0.5774, -0.5774, 0.5774, -0.7071, 0.0, -0.7071, -0.5774, 0.5774, -0.5774, 0.5774, 0.5774, -0.5774, 0.7071, 0.0, -0.7071, -0.7071, 0.0, 0.7071, -0.5774, -0.5774, 0.5774, 0.5774, -0.5774, 0.5774, 0.7071, 0.0, 0.7071, -0.7071, 0.0, 0.7071, -0.7071, 0.0, 0.7071, 0.7071, 0.0, 0.7071, 0.7071, 0.0, 0.7071, -0.5774, -0.5774, 0.5774, -0.5774, -0.5774, -0.5774, 0.5774, -0.5774, -0.5774, 0.5774, -0.5774, 0.5774, -0.5774, 0.5774, 0.5774, -0.7071, 0.0, 0.7071, 0.7071, 0.0, 0.7071, 0.5774, 0.5774, 0.5774, -0.5774, -0.5774, -0.5774, -0.7071, 0.0, -0.7071, 0.7071, 0.0, -0.7071, 0.5774, -0.5774, -0.5774, -0.7071, 0.0, -0.7071, -0.7071, 0.0, -0.7071, 0.7071, 0.0, -0.7071, 0.7071, 0.0, -0.7071, -0.5774, 0.5774, -0.5774, -0.5774, 0.5774, 0.5774, 0.5774, 0.5774, 0.5774, 0.5774, 0.5774, -0.5774])] * 3)])

# ---- objects
ob_walls = bpy.data.objects.new('Walls', me_cube_001)
ob_walls_001 = bpy.data.objects.new('Walls.001', me_cube_003)
ob_floor = bpy.data.objects.new('Floor', me_cube_004)
ob_camera = bpy.data.objects.new('Camera', cam_camera)
ob_cube = bpy.data.objects.new('Cube', me_cube)
ob_exit = bpy.data.objects.new('Exit', me_cube_008)
ob_cube_002_cube_001 = bpy.data.objects.new('Cube.002_Cube.001', me_cube_002_cube_001)
ob_cube_002_cube_002 = bpy.data.objects.new('Cube.002_Cube.002', me_cube_002_cube_003)
ob_dsasfadsa = bpy.data.objects.new('dsasfadsa', me_cube_002_cube_004)

# ---- transforms, parenting, visibility, modifiers, constraints
ob_walls.location = (0.05971, -1.064, 5.001)
ob_walls.lineart.crease_threshold = 0.0
_m = ob_walls.modifiers.new('Solidify', 'SOLIDIFY')
_m.thickness = 0.35
ob_walls_001.location = (15.06, -1.064, 1.001)
ob_walls_001.scale = (0.1, 4.994, 1.0)
ob_walls_001.lineart.crease_threshold = 0.0
ob_floor.location = (0.05971, -1.064, 5.001)
ob_floor.lineart.crease_threshold = 0.0
ob_camera.location = (18.87, 17.89, 23.24)
ob_camera.rotation_euler = (0.8929, 0.01154, 2.323)
ob_camera.scale = (1.0, 1.0, 1.0)
ob_camera.lineart.crease_threshold = 0.0
ob_cube.location = (-9.962, 1.365, 2.956)
ob_cube.scale = (0.1491, 0.5812, 0.2287)
ob_cube.lineart.crease_threshold = 0.0
ob_exit.location = (-10.0, 1.365, 2.956)
ob_exit.scale = (0.1491, 0.5812, 0.2287)
ob_exit.lineart.crease_threshold = 0.0
ob_cube_002_cube_001.location = (6.217, -2.429, 1.001)
ob_cube_002_cube_001.lineart.crease_threshold = 0.0
ob_cube_002_cube_002.location = (-0.9663, -2.521, 1.001)
ob_cube_002_cube_002.rotation_euler = (0.0, -0.0, 1.571)
ob_cube_002_cube_002.lineart.crease_threshold = 0.0
ob_dsasfadsa.location = (-7.654, 0.2381, 1.001)
ob_dsasfadsa.lineart.crease_threshold = 0.0

# ---- collection membership
col_collection.objects.link(ob_walls)
col_collection.objects.link(ob_walls_001)
col_collection.objects.link(ob_floor)
col_collection.objects.link(ob_camera)
col_collection.objects.link(ob_cube)
col_collection.objects.link(ob_exit)
col_collection.objects.link(ob_cube_002_cube_001)
col_collection.objects.link(ob_cube_002_cube_002)
col_collection.objects.link(ob_dsasfadsa)

# ---- scene / render settings (as saved in the file)
scene.camera = ob_camera
scene.frame_start = 1; scene.frame_end = 250; scene.frame_set(1)
scene.render.engine = 'BLENDER_EEVEE_NEXT'
scene.render.resolution_x = 1080
scene.cycles.use_denoising = False
scene.cycles.samples = 128
scene.cycles.sampling_pattern = 'TABULATED_SOBOL'
scene.cycles.use_adaptive_sampling = False
scene.cycles.use_light_tree = False
scene.eevee.use_gtao = True
scene.eevee.use_raytracing = True
scene.view_settings.view_transform = 'Filmic'
bpy.context.view_layer.update()
